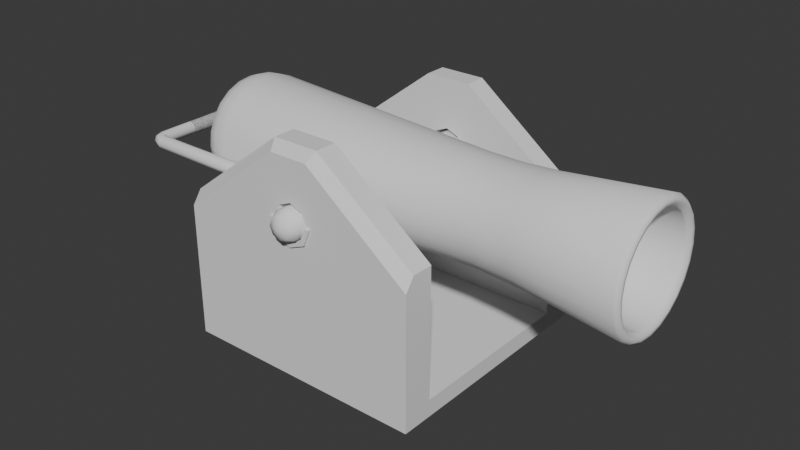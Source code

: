 # Source: Cannon.blend  (saved by Blender 4.4.32; exported with 4.5.12 LTS)
import bpy
from mathutils import Matrix  # noqa: F401  (used for matrix-valued properties, if any)

bpy.ops.wm.read_factory_settings(use_empty=True)
scene = bpy.context.scene
scene.name = 'Scene'

# ---- collections
col_collection = bpy.data.collections.new('Collection'); scene.collection.children.link(col_collection)

# ---- world
world_world = bpy.data.worlds.new('World'); scene.world = world_world
world_world.use_nodes = True; world_world.node_tree.nodes.clear()
_N = world_world.node_tree.nodes; _L = world_world.node_tree.links
n0 = _N.new('ShaderNodeOutputWorld'); n0.name = 'World Output'; n0.location = (300, 300)
n1 = _N.new('ShaderNodeBackground'); n1.name = 'Background'; n1.location = (10, 300)
n1.inputs[0].default_value = (0.05088, 0.05088, 0.05088, 1.0)
_L.new(n1.outputs[0], n0.inputs[0])
n0.is_active_output = True
world_world.color = (0.05088, 0.05088, 0.05088)
world_world.sun_shadow_jitter_overblur = 0.0

# ---- meshes
me_cube_001 = bpy.data.meshes.new('Cube.001')
me_cube_001.from_pydata([(-1.0, -0.9782, -1.0), (-1.0, 0.9782, -1.0), (1.0, -0.9782, -1.0), (1.0, 0.9782, -1.0), (-1.0, -0.7261, -1.0), (1.0, -0.7261, -1.0), (1.0, 0.7261, -1.0), (-1.0, 0.7261, -1.0), (-0.9629, -0.9782, -0.4967), (-0.9629, 0.9782, -0.4967), (0.9629, 0.9782, -0.4967), (0.9629, -0.9782, -0.4967), (-1.0, -0.7261, -0.8608), (1.0, -0.7261, -0.8608), (1.0, 0.7261, -0.8608), (-1.0, 0.7261, -0.8608), (0.1879, -0.7261, 0.8111), (1.0, -0.7261, 0.1879), (-1.0, -0.7261, 0.1879), (-0.1879, -0.7261, 0.8111), (-0.1879, 0.7261, 0.8111), (-1.0, 0.7261, 0.1879), (1.0, 0.7261, 0.1879), (0.1879, 0.7261, 0.8111), (-0.1568, -0.9782, 0.736), (-0.1879, -0.9031, 0.8111), (-0.9629, -0.9782, 0.0636), (-1.0, -0.9031, 0.1879), (-1.0, 0.9031, 0.1879), (-1.0, 0.9782, 0.08176), (-0.1441, 0.9782, 0.699), (-0.1879, 0.9031, 0.8111), (1.0, -0.9031, 0.1879), (0.9629, -0.9782, 0.0636), (0.1441, -0.9782, 0.699), (0.1879, -0.9031, 0.8111), (0.1441, 0.9782, 0.699), (0.1879, 0.9031, 0.8111), (0.9629, 0.9782, 0.0636), (1.0, 0.9031, 0.1879), (-0.1422, 0.9782, 0.2673), (0.0, 0.9782, 0.08491), (-0.129, 0.9782, 0.1383), (-0.129, 0.9782, 0.3963), (0.1824, 0.9782, 0.2673), (0.129, 0.9782, 0.1383), (0.129, 0.9782, 0.3963), (0.0163, 0.9782, 0.4028), (7.119e-09, 0.9782, 0.4497), (-0.1824, -0.9782, 0.2673), (-0.03049, -0.9782, 0.437), (-0.129, -0.9782, 0.3963), (-0.129, -0.9782, 0.1383), (0.1422, -0.9782, 0.2673), (0.129, -0.9782, 0.3963), (0.0, -0.9782, 0.08491), (0.129, -0.9782, 0.1383), (-7.119e-09, -0.9782, 0.4497), (-0.1422, 0.7261, 0.2673), (0.0, 0.7261, 0.125), (-0.1006, 0.7261, 0.1667), (-0.1006, 0.7261, 0.3679), (0.1422, 0.7261, 0.2673), (0.1006, 0.7261, 0.1667), (0.1006, 0.7261, 0.3679), (0.02506, 0.7261, 0.3992), (0.0, 0.7261, 0.4095), (-0.1422, -0.7261, 0.2673), (-0.02506, -0.7261, 0.3992), (-0.1006, -0.7261, 0.3679), (-0.1006, -0.7261, 0.1667), (0.1422, -0.7261, 0.2673), (0.1006, -0.7261, 0.3679), (0.0, -0.7261, 0.125), (0.1006, -0.7261, 0.1667), (0.0, -0.7261, 0.4095), (-0.9629, 0.9782, 0.0636), (-0.1568, 0.9782, 0.736), (0.1568, 0.9782, 0.736), (0.03049, 0.9782, 0.437), (0.0, 0.9782, 0.4095), (-0.1006, 0.9782, 0.3679), (-0.1824, 0.9782, 0.2673), (0.1006, 0.9782, 0.3679), (1.0, 0.9782, 0.08176), (1.0, 0.9782, -0.5337), (-1.0, 0.9782, -0.5337), (-0.1006, 0.9782, 0.1667), (0.0, 0.9782, 0.125), (0.1006, 0.9782, 0.1667), (0.1422, 0.9782, 0.2673), (-0.1422, -0.9782, 0.2673), (-0.1006, -0.9782, 0.3679), (-0.0163, -0.9782, 0.4028), (-0.1441, -0.9782, 0.699), (-1.0, -0.9782, 0.08176), (-1.0, -0.9782, -0.5337), (1.0, -0.9782, -0.5337), (1.0, -0.9782, 0.08176), (0.1824, -0.9782, 0.2673), (0.1006, -0.9782, 0.1667), (0.0, -0.9782, 0.125), (-0.1006, -0.9782, 0.1667), (0.1006, -0.9782, 0.3679), (0.1568, -0.9782, 0.736), (0.0, -0.9782, 0.4095), (-0.1452, 0.9987, 0.2689), (-0.1027, 0.9987, 0.1662), (-3.259e-11, 0.9987, 0.1237), (0.1027, 0.9987, 0.1662), (0.1452, 0.9987, 0.2689), (0.1452, -0.9987, 0.2689), (0.1027, -0.9987, 0.1662), (-3.259e-11, -0.9987, 0.1237), (-0.1027, -0.9987, 0.1662), (-0.1452, -0.9987, 0.2689), (-0.1862, 0.9987, 0.2689), (-0.1317, 0.9987, 0.1373), (-3.259e-11, 0.9987, 0.08274), (0.1317, 0.9987, 0.1373), (0.1862, 0.9987, 0.2689), (0.1862, -0.9987, 0.2689), (0.1317, -0.9987, 0.1373), (-3.259e-11, -0.9987, 0.08274), (-0.1317, -0.9987, 0.1373), (-0.1862, -0.9987, 0.2689)], [], [(37, 23, 22, 39), (76, 30, 36, 79, 48, 43, 82), (79, 36, 38, 10, 9, 76, 82, 42, 41, 45, 44, 46), (51, 50, 94, 26, 8, 11, 33, 99, 56, 55, 52, 49), (99, 33, 34, 94, 50, 57, 54), (4, 5, 2, 0), (16, 35, 32, 17), (4, 12, 15, 7), (6, 14, 13, 5), (95, 27, 18, 12, 96), (12, 13, 14, 15), (58, 21, 15, 14, 22, 23, 65, 64, 62, 63, 59, 60), (66, 65, 23, 20, 21, 58, 61), (17, 13, 12, 18, 19, 68, 69, 67, 70, 73, 74, 71), (19, 16, 17, 71, 72, 75, 68), (1, 3, 6, 7), (37, 31, 20, 23), (3, 85, 14, 6), (5, 4, 7, 6), (0, 96, 12, 4), (2, 97, 96, 0), (5, 13, 97, 2), (1, 86, 85, 3), (7, 15, 86, 1), (21, 28, 29, 86, 15), (17, 32, 98, 97, 13), (16, 19, 25, 35), (84, 39, 22, 14, 85), (20, 31, 28, 21), (77, 29, 28, 31), (104, 98, 32, 35), (95, 24, 25, 27), (84, 78, 37, 39), (35, 25, 24, 104), (78, 77, 31, 37), (25, 19, 18, 27), (80, 47, 83, 64, 65, 66), (103, 105, 75, 72), (90, 62, 64, 83), (71, 53, 103, 72), (89, 63, 62, 90), (74, 100, 53, 71), (63, 89, 88, 59), (73, 101, 100, 74), (59, 88, 87, 60), (70, 102, 101, 73), (87, 40, 58, 60), (67, 91, 102, 70), (40, 81, 61, 58), (69, 92, 91, 67), (81, 80, 66, 61), (105, 93, 92, 69, 68, 75), (30, 76, 29, 77), (36, 30, 77, 78), (48, 79, 47, 80), (43, 48, 80, 81), (82, 43, 81, 40), (79, 46, 83, 47), (38, 36, 78, 84), (10, 38, 84, 85), (9, 10, 85, 86), (76, 9, 86, 29), (49, 52, 124, 125), (91, 49, 125, 115), (52, 55, 123, 124), (89, 90, 110, 109), (46, 44, 90, 83), (51, 49, 91, 92), (50, 51, 92, 93), (26, 94, 24, 95), (8, 26, 95, 96), (11, 8, 96, 97), (33, 11, 97, 98), (55, 56, 122, 123), (90, 44, 120, 110), (88, 89, 109, 108), (82, 40, 106, 116), (99, 54, 103, 53), (34, 33, 98, 104), (94, 34, 104, 24), (57, 50, 93, 105), (54, 57, 105, 103), (117, 116, 106, 107), (118, 117, 107, 108), (119, 118, 108, 109), (120, 119, 109, 110), (122, 121, 111, 112), (123, 122, 112, 113), (124, 123, 113, 114), (125, 124, 114, 115), (99, 53, 111, 121), (53, 100, 112, 111), (42, 82, 116, 117), (41, 42, 117, 118), (100, 101, 113, 112), (40, 87, 107, 106), (45, 41, 118, 119), (101, 102, 114, 113), (87, 88, 108, 107), (102, 91, 115, 114), (44, 45, 119, 120), (56, 99, 121, 122)])
me_cube_001.polygons.foreach_set('use_smooth', [0, 0, 0, 0, 0, 0, 0, 0, 0, 0, 0, 0, 0, 0, 0, 0, 0, 0, 0, 0, 0, 0, 0, 0, 0, 0, 0, 0, 0, 0, 0, 0, 0, 0, 0, 0, 1, 1, 1, 1, 1, 1, 1, 1, 1, 1, 1, 1, 1, 1, 1, 1, 0, 0, 0, 0, 0, 0, 0, 0, 0, 0, 0, 0, 0, 1, 0, 0, 0, 0, 0, 0, 0, 0, 0, 1, 0, 0, 0, 0, 0, 0, 0, 0, 0, 0, 0, 0, 0, 0, 0, 1, 0, 0, 1, 1, 0, 1, 1, 1, 0, 0])
_uv = me_cube_001.uv_layers.new(name='UVMap')
_uv.uv.foreach_set('vector', [0.7265, 0.5186, 0.7265, 0.5625, 0.5235, 0.5625, 0.5235, 0.5186, 0.5083, 0.2546, 0.6099, 0.357, 0.6101, 0.393, 0.5708, 0.3788, 0.5726, 0.375, 0.5643, 0.3589, 0.545, 0.3522, 0.5708, 0.3788, 0.6101, 0.393, 0.5085, 0.4954, 0.438, 0.4954, 0.438, 0.2546, 0.5083, 0.2546, 0.545, 0.3522, 0.5266, 0.3589, 0.5191, 0.375, 0.5268, 0.3911, 0.5455, 0.3978, 0.5646, 0.3911, 0.5646, 0.8911, 0.5708, 0.8788, 0.6101, 0.893, 0.5085, 0.9954, 0.438, 0.9954, 0.438, 0.7546, 0.5078, 0.7546, 0.5451, 0.8522, 0.5266, 0.8589, 0.5191, 0.875, 0.5268, 0.8911, 0.5455, 0.8978, 0.5451, 0.8522, 0.5078, 0.7546, 0.6099, 0.857, 0.6101, 0.893, 0.5708, 0.8788, 0.5726, 0.875, 0.5643, 0.8589, 0.125, 0.6875, 0.375, 0.6875, 0.375, 0.75, 0.125, 0.75, 0.7265, 0.6875, 0.7265, 0.7314, 0.5235, 0.7314, 0.5235, 0.6875, 0.375, 0.0625, 0.4333, 0.0625, 0.4333, 0.1875, 0.375, 0.1875, 0.375, 0.5625, 0.4333, 0.5625, 0.4333, 0.6875, 0.375, 0.6875, 0.5102, 0.0, 0.5235, 0.01861, 0.5235, 0.0625, 0.4333, 0.0625, 0.4333, 0.0, 0.4333, 0.0625, 0.4333, 0.6875, 0.4333, 0.5625, 0.4333, 0.1875, 0.5441, 0.3483, 0.5235, 0.1875, 0.4333, 0.1875, 0.4333, 0.5625, 0.5235, 0.5625, 0.625, 0.4102, 0.5635, 0.3797, 0.5588, 0.3939, 0.5441, 0.4017, 0.5297, 0.3939, 0.5239, 0.375, 0.5297, 0.3561, 0.565, 0.375, 0.5635, 0.3797, 0.625, 0.4102, 0.625, 0.3398, 0.5235, 0.1875, 0.5441, 0.3483, 0.5588, 0.3561, 0.5235, 0.6875, 0.4333, 0.6875, 0.4333, 0.0625, 0.5235, 0.0625, 0.625, 0.3163, 0.5635, 0.3672, 0.5588, 0.3436, 0.5441, 0.3305, 0.5297, 0.3436, 0.5239, 0.375, 0.5297, 0.4064, 0.5441, 0.4195, 0.625, 0.3163, 0.625, 0.4337, 0.5235, 0.6875, 0.5441, 0.4195, 0.5588, 0.4064, 0.565, 0.375, 0.5635, 0.3672, 0.125, 0.5, 0.375, 0.5, 0.375, 0.5625, 0.125, 0.5625, 0.7265, 0.5186, 0.7735, 0.5186, 0.7735, 0.5625, 0.7265, 0.5625, 0.375, 0.5, 0.4333, 0.5, 0.4333, 0.5625, 0.375, 0.5625, 0.375, 0.6875, 0.125, 0.6875, 0.125, 0.5625, 0.375, 0.5625, 0.375, 0.0, 0.4333, 0.0, 0.4333, 0.0625, 0.375, 0.0625, 0.375, 0.75, 0.4333, 0.75, 0.4333, 1.0, 0.375, 1.0, 0.375, 0.6875, 0.4333, 0.6875, 0.4333, 0.75, 0.375, 0.75, 0.375, 0.25, 0.4333, 0.25, 0.4333, 0.5, 0.375, 0.5, 0.375, 0.1875, 0.4333, 0.1875, 0.4333, 0.25, 0.375, 0.25, 0.5235, 0.1875, 0.5235, 0.2314, 0.5102, 0.25, 0.4333, 0.25, 0.4333, 0.1875, 0.5235, 0.6875, 0.5235, 0.7314, 0.5102, 0.75, 0.4333, 0.75, 0.4333, 0.6875, 0.7265, 0.6875, 0.7735, 0.6875, 0.7735, 0.7314, 0.7265, 0.7314, 0.5102, 0.5, 0.5235, 0.5186, 0.5235, 0.5625, 0.4333, 0.5625, 0.4333, 0.5, 0.625, 0.1875, 0.625, 0.2314, 0.5235, 0.2314, 0.5235, 0.1875, 0.6156, 0.3554, 0.5102, 0.25, 0.5235, 0.25, 0.625, 0.3515, 0.6156, 0.8554, 0.5102, 0.75, 0.5235, 0.75, 0.625, 0.8515, 0.5102, 1.0, 0.6156, 0.8946, 0.625, 0.8985, 0.5235, 1.0, 0.5102, 0.5, 0.6156, 0.3946, 0.625, 0.3985, 0.5235, 0.5, 0.625, 0.8515, 0.625, 0.8985, 0.6156, 0.8946, 0.6156, 0.8554, 0.6156, 0.3946, 0.6156, 0.3554, 0.625, 0.3515, 0.625, 0.3985, 0.625, 0.01861, 0.625, 0.0625, 0.5235, 0.0625, 0.5235, 0.01861, 1.0, 0.581, 0.9797, 0.581, 0.875, 0.581, 0.875, 0.6246, 0.9689, 0.6246, 1.0, 0.6246, 0.875, 0.919, 1.0, 0.919, 1.0, 0.8754, 0.875, 0.8754, 0.75, 0.581, 0.75, 0.6246, 0.875, 0.6246, 0.875, 0.581, 0.75, 0.8754, 0.75, 0.919, 0.875, 0.919, 0.875, 0.8754, 0.625, 0.581, 0.625, 0.6246, 0.75, 0.6246, 0.75, 0.581, 0.625, 0.8754, 0.625, 0.919, 0.75, 0.919, 0.75, 0.8754, 0.625, 0.6246, 0.625, 0.581, 0.5, 0.581, 0.5, 0.6246, 0.5, 0.8754, 0.5, 0.919, 0.625, 0.919, 0.625, 0.8754, 0.5, 0.6246, 0.5, 0.581, 0.375, 0.581, 0.375, 0.6246, 0.375, 0.8754, 0.375, 0.919, 0.5, 0.919, 0.5, 0.8754, 0.375, 0.581, 0.25, 0.581, 0.25, 0.6246, 0.375, 0.6246, 0.25, 0.8754, 0.25, 0.919, 0.375, 0.919, 0.375, 0.8754, 0.25, 0.581, 0.125, 0.581, 0.125, 0.6246, 0.25, 0.6246, 0.125, 0.8754, 0.125, 0.919, 0.25, 0.919, 0.25, 0.8754, 0.125, 0.581, 0.0, 0.581, 0.0, 0.6246, 0.125, 0.6246, 0.0, 0.919, 0.02026, 0.919, 0.125, 0.919, 0.125, 0.8754, 0.03115, 0.8754, 0.0, 0.8754, 0.6099, 0.357, 0.5083, 0.2546, 0.5102, 0.25, 0.6156, 0.3554, 0.6101, 0.393, 0.6099, 0.357, 0.6156, 0.3554, 0.6156, 0.3946, 0.5726, 0.375, 0.5708, 0.3788, 0.5656, 0.377, 0.5666, 0.375, 0.5643, 0.3589, 0.5726, 0.375, 0.5666, 0.375, 0.5603, 0.3624, 0.545, 0.3522, 0.5643, 0.3589, 0.5603, 0.3624, 0.5454, 0.3572, 0.5708, 0.3788, 0.5646, 0.3911, 0.5603, 0.3876, 0.5656, 0.377, 0.5085, 0.4954, 0.6101, 0.393, 0.6156, 0.3946, 0.5102, 0.5, 0.438, 0.4954, 0.5085, 0.4954, 0.5102, 0.5, 0.4333, 0.5, 0.438, 0.2546, 0.438, 0.4954, 0.4333, 0.5, 0.4333, 0.25, 0.5083, 0.2546, 0.438, 0.2546, 0.4333, 0.25, 0.5102, 0.25, 0.5455, 0.8978, 0.5268, 0.8911, 0.5268, 0.8911, 0.5455, 0.8978, 0.5454, 0.8928, 0.5455, 0.8978, 0.5455, 0.8978, 0.5454, 0.8928, 0.5268, 0.8911, 0.5191, 0.875, 0.5191, 0.875, 0.5268, 0.8911, 0.625, 0.581, 0.75, 0.581, 0.75, 0.581, 0.625, 0.581, 0.5646, 0.3911, 0.5455, 0.3978, 0.5454, 0.3928, 0.5603, 0.3876, 0.5646, 0.8911, 0.5455, 0.8978, 0.5454, 0.8928, 0.5603, 0.8876, 0.5708, 0.8788, 0.5646, 0.8911, 0.5603, 0.8876, 0.5656, 0.877, 0.5085, 0.9954, 0.6101, 0.893, 0.6156, 0.8946, 0.5102, 1.0, 0.438, 0.9954, 0.5085, 0.9954, 0.5102, 1.0, 0.4333, 1.0, 0.438, 0.7546, 0.438, 0.9954, 0.4333, 1.0, 0.4333, 0.75, 0.5078, 0.7546, 0.438, 0.7546, 0.4333, 0.75, 0.5102, 0.75, 0.5191, 0.875, 0.5266, 0.8589, 0.5266, 0.8589, 0.5191, 0.875, 0.5454, 0.3928, 0.5455, 0.3978, 0.5455, 0.3978, 0.5454, 0.3928, 0.5, 0.581, 0.625, 0.581, 0.625, 0.581, 0.5, 0.581, 0.545, 0.3522, 0.5454, 0.3572, 0.5454, 0.3572, 0.545, 0.3522, 0.5451, 0.8522, 0.5643, 0.8589, 0.5603, 0.8624, 0.5454, 0.8572, 0.6099, 0.857, 0.5078, 0.7546, 0.5102, 0.75, 0.6156, 0.8554, 0.6101, 0.893, 0.6099, 0.857, 0.6156, 0.8554, 0.6156, 0.8946, 0.5726, 0.875, 0.5708, 0.8788, 0.5656, 0.877, 0.5666, 0.875, 0.5643, 0.8589, 0.5726, 0.875, 0.5666, 0.875, 0.5603, 0.8624, 0.5266, 0.3589, 0.545, 0.3522, 0.5454, 0.3572, 0.5309, 0.3624, 0.5191, 0.375, 0.5266, 0.3589, 0.5309, 0.3624, 0.525, 0.375, 0.5268, 0.3911, 0.5191, 0.375, 0.525, 0.375, 0.5309, 0.3876, 0.5455, 0.3978, 0.5268, 0.3911, 0.5309, 0.3876, 0.5454, 0.3928, 0.5266, 0.8589, 0.5451, 0.8522, 0.5454, 0.8572, 0.5309, 0.8624, 0.5191, 0.875, 0.5266, 0.8589, 0.5309, 0.8624, 0.525, 0.875, 0.5268, 0.8911, 0.5191, 0.875, 0.525, 0.875, 0.5309, 0.8876, 0.5455, 0.8978, 0.5268, 0.8911, 0.5309, 0.8876, 0.5454, 0.8928, 0.5451, 0.8522, 0.5454, 0.8572, 0.5454, 0.8572, 0.5451, 0.8522, 0.75, 0.919, 0.625, 0.919, 0.625, 0.919, 0.75, 0.919, 0.5266, 0.3589, 0.545, 0.3522, 0.545, 0.3522, 0.5266, 0.3589, 0.5191, 0.375, 0.5266, 0.3589, 0.5266, 0.3589, 0.5191, 0.375, 0.625, 0.919, 0.5, 0.919, 0.5, 0.919, 0.625, 0.919, 0.25, 0.581, 0.375, 0.581, 0.375, 0.581, 0.25, 0.581, 0.5268, 0.3911, 0.5191, 0.375, 0.5191, 0.375, 0.5268, 0.3911, 0.5, 0.919, 0.375, 0.919, 0.375, 0.919, 0.5, 0.919, 0.375, 0.581, 0.5, 0.581, 0.5, 0.581, 0.375, 0.581, 0.375, 0.919, 0.25, 0.919, 0.25, 0.919, 0.375, 0.919, 0.5455, 0.3978, 0.5268, 0.3911, 0.5268, 0.3911, 0.5455, 0.3978, 0.5266, 0.8589, 0.5451, 0.8522, 0.5451, 0.8522, 0.5266, 0.8589])
me_cube_001.update()
me_cylinder = bpy.data.meshes.new('Cylinder')
me_cylinder.from_pydata([(1.943e-10, 0.08038, -0.9078), (1.943e-10, 0.08038, 0.9078), (0.06285, 0.05434, -0.9078), (0.06285, 0.05434, 0.9078), (0.08888, -0.008508, -0.9078), (0.08888, -0.008508, 0.9078), (0.06285, -0.07136, -0.9078), (0.06285, -0.07136, 0.9078), (1.943e-10, -0.09739, -0.9078), (1.943e-10, -0.09739, 0.9078), (-0.06285, -0.07136, -0.9078), (-0.06285, -0.07136, 0.9078), (-0.08888, -0.008508, -0.9078), (-0.08888, -0.008508, 0.9078), (-0.06285, 0.05434, -0.9078), (-0.06285, 0.05434, 0.9078), (3.893e-11, 0.1164, -0.8582), (0.08834, 0.07983, -0.8582), (0.08834, 0.07983, 0.8582), (3.893e-11, 0.1164, 0.8582), (0.1249, -0.008508, -0.8582), (0.1249, -0.008508, 0.8582), (0.08834, -0.09685, -0.8582), (0.08834, -0.09685, 0.8582), (3.893e-11, -0.1334, -0.8582), (3.893e-11, -0.1334, 0.8582), (-0.08834, -0.09685, -0.8582), (-0.08834, -0.09685, 0.8582), (-0.1249, -0.008508, -0.8582), (-0.1249, -0.008508, 0.8582), (-0.08834, 0.07983, -0.8582), (-0.08834, 0.07983, 0.8582), (0.0, -0.008508, 0.9294), (4.952e-10, -0.008508, -0.9294), (-1.5, -0.001963, -0.2927), (0.3196, -0.001964, -0.0185), (-1.5, -0.09447, -0.2827), (0.3196, -0.007809, -0.01787), (-1.5, -0.1807, -0.2535), (0.3196, -0.01326, -0.01602), (-1.5, -0.2547, -0.207), (0.3196, -0.01793, -0.01308), (-1.5, -0.3115, -0.1464), (0.3196, -0.02152, -0.009248), (-1.5, -0.3472, -0.07576), (0.3196, -0.02378, -0.004787), (-1.5, -0.3594, 1.374e-08), (0.3196, -0.02455, 8.787e-10), (-1.5, -0.3472, 0.07576), (0.3196, -0.02378, 0.004787), (-1.5, -0.3115, 0.1464), (0.3196, -0.02152, 0.009248), (-1.5, -0.2547, 0.207), (0.3196, -0.01793, 0.01308), (-1.5, -0.1807, 0.2535), (0.3196, -0.01326, 0.01602), (-1.5, -0.09447, 0.2827), (0.3196, -0.007809, 0.01787), (-1.5, -0.001963, 0.2927), (0.3196, -0.001964, 0.0185), (-1.5, 0.09054, 0.2827), (0.3196, 0.003882, 0.01787), (-1.5, 0.1767, 0.2535), (0.3196, 0.009328, 0.01602), (-1.5, 0.2508, 0.207), (0.3196, 0.01401, 0.01308), (-1.5, 0.3076, 0.1464), (0.3196, 0.01759, 0.009248), (-1.5, 0.3433, 0.07576), (0.3196, 0.01985, 0.004787), (-1.5, 0.3554, -1.185e-08), (0.3196, 0.02062, -7.382e-10), (-1.5, 0.3433, -0.07576), (0.3196, 0.01985, -0.004787), (-1.5, 0.3076, -0.1464), (0.3196, 0.01759, -0.009248), (-1.5, 0.2508, -0.207), (0.3196, 0.01401, -0.01308), (-1.5, 0.1767, -0.2535), (0.3196, 0.009328, -0.01602), (-1.5, 0.09054, -0.2827), (0.3196, 0.003882, -0.01787), (2.215, -0.1337, -0.4026), (2.215, -0.001963, -0.4168), (2.215, -0.2564, -0.361), (2.215, -0.3619, -0.2947), (2.215, -0.4427, -0.2084), (2.215, -0.4936, -0.1079), (2.215, -0.5109, 1.829e-08), (2.215, -0.4936, 0.1079), (2.215, -0.4427, 0.2084), (2.215, -0.3619, 0.2947), (2.215, -0.2564, 0.361), (2.215, -0.1337, 0.4026), (2.215, -0.001963, 0.4168), (2.215, 0.1298, 0.4026), (2.215, 0.2525, 0.361), (2.215, 0.3579, 0.2947), (2.215, 0.4388, 0.2084), (2.215, 0.4897, 0.1079), (2.215, 0.507, -1.815e-08), (2.215, 0.4897, -0.1079), (2.215, 0.4388, -0.2084), (2.215, 0.3579, -0.2947), (2.215, 0.2525, -0.361), (2.215, 0.1298, -0.4026), (2.215, -0.111, -0.3333), (2.215, -0.001963, -0.3451), (2.215, -0.2126, -0.2988), (2.215, -0.2999, -0.244), (2.215, -0.3669, -0.1725), (2.215, -0.409, -0.08931), (2.215, -0.4233, 1.515e-08), (2.215, -0.409, 0.08931), (2.215, -0.3669, 0.1725), (2.215, -0.2999, 0.244), (2.215, -0.2126, 0.2988), (2.215, -0.111, 0.3333), (2.215, -0.001963, 0.3451), (2.215, 0.1071, 0.3333), (2.215, 0.2087, 0.2988), (2.215, 0.296, 0.244), (2.215, 0.3629, 0.1725), (2.215, 0.405, 0.08931), (2.215, 0.4194, -1.501e-08), (2.215, 0.405, -0.08931), (2.215, 0.3629, -0.1725), (2.215, 0.296, -0.244), (2.215, 0.2087, -0.2988), (2.215, 0.1071, -0.3333), (2.247, -0.001963, -0.3682), (2.247, -0.001963, -0.3937), (2.247, -0.1264, -0.3803), (2.247, -0.1183, -0.3557), (2.247, -0.2423, -0.3409), (2.247, -0.2268, -0.3189), (2.247, -0.3419, -0.2784), (2.247, -0.3199, -0.2604), (2.247, -0.4183, -0.1968), (2.247, -0.3913, -0.1841), (2.247, -0.4663, -0.1019), (2.247, -0.4363, -0.0953), (2.247, -0.4827, 1.728e-08), (2.247, -0.4516, 1.617e-08), (2.247, -0.4663, 0.1019), (2.247, -0.4363, 0.0953), (2.247, -0.4183, 0.1968), (2.247, -0.3913, 0.1841), (2.247, -0.3419, 0.2784), (2.247, -0.3199, 0.2604), (2.247, -0.2423, 0.3409), (2.247, -0.2268, 0.3189), (2.247, -0.1264, 0.3803), (2.247, -0.1183, 0.3557), (2.247, -0.001963, 0.3937), (2.247, -0.001963, 0.3682), (2.247, 0.1225, 0.3803), (2.247, 0.1144, 0.3557), (2.247, 0.2384, 0.3409), (2.247, 0.2228, 0.3189), (2.247, 0.3379, 0.2784), (2.247, 0.316, 0.2604), (2.247, 0.4143, 0.1968), (2.247, 0.3874, 0.1841), (2.247, 0.4624, 0.1019), (2.247, 0.4323, 0.0953), (2.247, 0.4787, -1.714e-08), (2.247, 0.4477, -1.603e-08), (2.247, 0.4624, -0.1019), (2.247, 0.4323, -0.0953), (2.247, 0.4143, -0.1968), (2.247, 0.3874, -0.1841), (2.247, 0.3379, -0.2784), (2.247, 0.316, -0.2604), (2.247, 0.2384, -0.3409), (2.247, 0.2228, -0.3189), (2.247, 0.1225, -0.3803), (2.247, 0.1144, -0.3557), (1.36, -0.001963, -0.3424), (0.7899, -0.001963, -0.3296), (1.075, -0.001963, -0.3285), (0.7899, -0.1061, -0.3183), (1.36, -0.1102, -0.3308), (1.075, -0.1058, -0.3173), (0.7899, -0.2032, -0.2854), (1.36, -0.211, -0.2966), (1.075, -0.2025, -0.2845), (0.7899, -0.2865, -0.233), (1.36, -0.2976, -0.2421), (1.075, -0.2856, -0.2323), (0.7899, -0.3505, -0.1648), (1.36, -0.3641, -0.1712), (1.075, -0.3493, -0.1642), (0.7899, -0.3907, -0.0853), (1.36, -0.4059, -0.08863), (1.075, -0.3894, -0.08501), (0.7899, -0.4044, 1.599e-08), (1.36, -0.4201, 1.633e-08), (1.075, -0.403, 1.593e-08), (0.7899, -0.3907, 0.0853), (1.36, -0.4059, 0.08863), (1.075, -0.3894, 0.08501), (0.7899, -0.3505, 0.1648), (1.36, -0.3641, 0.1712), (1.075, -0.3493, 0.1642), (0.7899, -0.2865, 0.233), (1.36, -0.2976, 0.2421), (1.075, -0.2856, 0.2323), (0.7899, -0.2032, 0.2854), (1.36, -0.211, 0.2966), (1.075, -0.2025, 0.2845), (0.7899, -0.1061, 0.3183), (1.36, -0.1102, 0.3308), (1.075, -0.1058, 0.3173), (0.7899, -0.001963, 0.3296), (1.36, -0.001963, 0.3424), (1.075, -0.001963, 0.3285), (0.7899, 0.1022, 0.3183), (1.36, 0.1063, 0.3308), (1.075, 0.1018, 0.3173), (0.7899, 0.1992, 0.2854), (1.36, 0.2071, 0.2966), (1.075, 0.1986, 0.2845), (0.7899, 0.2826, 0.233), (1.36, 0.2937, 0.2421), (1.075, 0.2816, 0.2323), (0.7899, 0.3465, 0.1648), (1.36, 0.3602, 0.1712), (1.075, 0.3454, 0.1642), (0.7899, 0.3867, 0.0853), (1.36, 0.4019, 0.08863), (1.075, 0.3855, 0.08501), (0.7899, 0.4004, -1.282e-08), (1.36, 0.4162, -1.361e-08), (1.075, 0.3991, -1.278e-08), (0.7899, 0.3867, -0.0853), (1.36, 0.4019, -0.08863), (1.075, 0.3855, -0.08501), (0.7899, 0.3465, -0.1648), (1.36, 0.3602, -0.1712), (1.075, 0.3454, -0.1642), (0.7899, 0.2826, -0.233), (1.36, 0.2937, -0.2421), (1.075, 0.2816, -0.2323), (0.7899, 0.1992, -0.2854), (1.36, 0.2071, -0.2966), (1.075, 0.1986, -0.2845), (0.7899, 0.1022, -0.3183), (1.36, 0.1063, -0.3308), (1.075, 0.1018, -0.3173), (-1.589, -0.001964, -0.07448), (-1.589, -0.0255, -0.07194), (-1.589, -0.04743, -0.0645), (-1.589, -0.06627, -0.05266), (-1.589, -0.08072, -0.03724), (-1.589, -0.08981, -0.01928), (-1.589, -0.09291, 4.119e-09), (-1.589, -0.08981, 0.01928), (-1.589, -0.08072, 0.03724), (-1.589, -0.06627, 0.05266), (-1.589, -0.04743, 0.0645), (-1.589, -0.0255, 0.07194), (-1.589, -0.001964, 0.07448), (-1.589, 0.02157, 0.07194), (-1.589, 0.04351, 0.0645), (-1.589, 0.06234, 0.05266), (-1.589, 0.0768, 0.03724), (-1.589, 0.08588, 0.01928), (-1.589, 0.08898, -2.392e-09), (-1.589, 0.08588, -0.01928), (-1.589, 0.0768, -0.03724), (-1.589, 0.06234, -0.05266), (-1.589, 0.04351, -0.0645), (-1.589, 0.02157, -0.07194), (-1.631, -0.001964, -0.08709), (-1.631, -0.02949, -0.08412), (-1.631, -0.05514, -0.07542), (-1.631, -0.07716, -0.06158), (-1.631, -0.09406, -0.04355), (-1.631, -0.1047, -0.02254), (-1.631, -0.1083, 4.717e-09), (-1.631, -0.1047, 0.02254), (-1.631, -0.09406, 0.04355), (-1.631, -0.07716, 0.06158), (-1.631, -0.05514, 0.07542), (-1.631, -0.02949, 0.08412), (-1.631, -0.001964, 0.08709), (-1.631, 0.02556, 0.08412), (-1.631, 0.05121, 0.07542), (-1.631, 0.07323, 0.06158), (-1.631, 0.09013, 0.04355), (-1.631, 0.1008, 0.02254), (-1.631, 0.1044, -2.896e-09), (-1.631, 0.1008, -0.02254), (-1.631, 0.09013, -0.04355), (-1.631, 0.07323, -0.06158), (-1.631, 0.05121, -0.07542), (-1.631, 0.02556, -0.08412), (-1.682, -0.001964, -0.08709), (-1.682, -0.02949, -0.08412), (-1.682, -0.05514, -0.07542), (-1.682, -0.07716, -0.06158), (-1.682, -0.09406, -0.04355), (-1.682, -0.1047, -0.02254), (-1.682, -0.1083, 4.717e-09), (-1.682, -0.1047, 0.02254), (-1.682, -0.09406, 0.04355), (-1.682, -0.07716, 0.06158), (-1.682, -0.05514, 0.07542), (-1.682, -0.02949, 0.08412), (-1.682, -0.001964, 0.08709), (-1.682, 0.02556, 0.08412), (-1.682, 0.05121, 0.07542), (-1.682, 0.07323, 0.06158), (-1.682, 0.09013, 0.04355), (-1.682, 0.1008, 0.02254), (-1.682, 0.1044, -2.896e-09), (-1.682, 0.1008, -0.02254), (-1.682, 0.09013, -0.04355), (-1.682, 0.07323, -0.06158), (-1.682, 0.05121, -0.07542), (-1.682, 0.02556, -0.08412), (-1.728, -0.001964, -0.05235), (-1.728, -0.01851, -0.05056), (-1.728, -0.03392, -0.04533), (-1.728, -0.04716, -0.03701), (-1.728, -0.05732, -0.02617), (-1.728, -0.0637, -0.01355), (-1.728, -0.06588, 3.07e-09), (-1.728, -0.0637, 0.01355), (-1.728, -0.05732, 0.02617), (-1.728, -0.04716, 0.03701), (-1.728, -0.03392, 0.04533), (-1.728, -0.01851, 0.05056), (-1.728, -0.001964, 0.05235), (-1.728, 0.01458, 0.05056), (-1.728, 0.02999, 0.04533), (-1.728, 0.04323, 0.03701), (-1.728, 0.05339, 0.02617), (-1.728, 0.05978, 0.01355), (-1.728, 0.06195, -1.506e-09), (-1.728, 0.05978, -0.01355), (-1.728, 0.05339, -0.02617), (-1.728, 0.04323, -0.03701), (-1.728, 0.02999, -0.04533), (-1.728, 0.01458, -0.05056), (-1.754, -0.001964, -0.01484), (-1.754, -0.006652, -0.01433), (-1.754, -0.01102, -0.01285), (-1.754, -0.01477, -0.01049), (-1.754, -0.01765, -0.007418), (-1.754, -0.01946, -0.00384), (-1.754, -0.02008, 1.013e-09), (-1.754, -0.01946, 0.00384), (-1.754, -0.01765, 0.007418), (-1.754, -0.01477, 0.01049), (-1.754, -0.01102, 0.01285), (-1.754, -0.006652, 0.01433), (-1.754, -0.001964, 0.01484), (-1.754, 0.002725, 0.01433), (-1.754, 0.007094, 0.01285), (-1.754, 0.01085, 0.01049), (-1.754, 0.01373, 0.007418), (-1.754, 0.01554, 0.00384), (-1.754, 0.01615, -2.838e-10), (-1.754, 0.01554, -0.00384), (-1.754, 0.01373, -0.007418), (-1.754, 0.01085, -0.01049), (-1.754, 0.007094, -0.01285), (-1.754, 0.002725, -0.01433), (-1.42, -0.001964, -0.3744), (-1.224, -0.001963, -0.412), (-1.33, -0.001964, -0.403), (-1.224, -0.1322, -0.3979), (-1.42, -0.1203, -0.3617), (-1.33, -0.1293, -0.3893), (-1.224, -0.2535, -0.3568), (-1.42, -0.2306, -0.3243), (-1.33, -0.248, -0.349), (-1.224, -0.3577, -0.2913), (-1.42, -0.3253, -0.2648), (-1.33, -0.3499, -0.285), (-1.224, -0.4376, -0.206), (-1.42, -0.3979, -0.1872), (-1.33, -0.4281, -0.2015), (-1.224, -0.4879, -0.1066), (-1.42, -0.4436, -0.09691), (-1.33, -0.4773, -0.1043), (-1.224, -0.505, 1.816e-08), (-1.42, -0.4592, 1.642e-08), (-1.33, -0.494, 1.773e-08), (-1.224, -0.4879, 0.1066), (-1.42, -0.4436, 0.09691), (-1.33, -0.4773, 0.1043), (-1.224, -0.4376, 0.206), (-1.42, -0.3979, 0.1872), (-1.33, -0.4281, 0.2015), (-1.224, -0.3577, 0.2913), (-1.42, -0.3253, 0.2648), (-1.33, -0.3499, 0.285), (-1.224, -0.2535, 0.3568), (-1.42, -0.2306, 0.3243), (-1.33, -0.248, 0.349), (-1.224, -0.1322, 0.3979), (-1.42, -0.1203, 0.3617), (-1.33, -0.1293, 0.3893), (-1.224, -0.001963, 0.412), (-1.42, -0.001963, 0.3744), (-1.33, -0.001963, 0.403), (-1.224, 0.1282, 0.3979), (-1.42, 0.1164, 0.3617), (-1.33, 0.1254, 0.3893), (-1.224, 0.2496, 0.3568), (-1.42, 0.2266, 0.3243), (-1.33, 0.2441, 0.349), (-1.224, 0.3537, 0.2913), (-1.42, 0.3213, 0.2648), (-1.33, 0.346, 0.285), (-1.224, 0.4337, 0.206), (-1.42, 0.394, 0.1872), (-1.33, 0.4242, 0.2015), (-1.224, 0.4839, 0.1066), (-1.42, 0.4397, 0.09691), (-1.33, 0.4733, 0.1043), (-1.224, 0.5011, -1.785e-08), (-1.42, 0.4552, -1.632e-08), (-1.33, 0.4901, -1.75e-08), (-1.224, 0.4839, -0.1066), (-1.42, 0.4397, -0.09691), (-1.33, 0.4733, -0.1043), (-1.224, 0.4337, -0.206), (-1.42, 0.394, -0.1872), (-1.33, 0.4242, -0.2015), (-1.224, 0.3537, -0.2913), (-1.42, 0.3213, -0.2648), (-1.33, 0.346, -0.285), (-1.224, 0.2496, -0.3568), (-1.42, 0.2266, -0.3243), (-1.33, 0.2441, -0.349), (-1.224, 0.1282, -0.3979), (-1.42, 0.1164, -0.3617), (-1.33, 0.1254, -0.3893)], [], [(16, 19, 18, 17), (17, 18, 21, 20), (20, 21, 23, 22), (22, 23, 25, 24), (24, 25, 27, 26), (26, 27, 29, 28), (0, 2, 33), (28, 29, 31, 30), (30, 31, 19, 16), (2, 0, 16, 17), (1, 3, 18, 19), (4, 2, 17, 20), (3, 5, 21, 18), (6, 4, 20, 22), (5, 7, 23, 21), (8, 6, 22, 24), (7, 9, 25, 23), (10, 8, 24, 26), (9, 11, 27, 25), (12, 10, 26, 28), (11, 13, 29, 27), (14, 12, 28, 30), (13, 15, 31, 29), (0, 14, 30, 16), (15, 1, 19, 31), (3, 1, 32), (1, 15, 32), (15, 13, 32), (13, 11, 32), (11, 9, 32), (9, 7, 32), (7, 5, 32), (5, 3, 32), (2, 4, 33), (4, 6, 33), (6, 8, 33), (8, 10, 33), (10, 12, 33), (12, 14, 33), (14, 0, 33), (371, 179, 181, 373), (42, 40, 380, 383), (44, 42, 383, 386), (46, 44, 386, 389), (48, 46, 389, 392), (50, 48, 392, 395), (52, 50, 395, 398), (54, 52, 398, 401), (56, 54, 401, 404), (58, 56, 404, 407), (60, 58, 407, 410), (62, 60, 410, 413), (64, 62, 413, 416), (66, 64, 416, 419), (68, 66, 419, 422), (70, 68, 422, 425), (72, 70, 425, 428), (74, 72, 428, 431), (76, 74, 431, 434), (78, 76, 434, 437), (80, 78, 437, 440), (37, 35, 81, 79, 77, 75, 73, 71, 69, 67, 65, 63, 61, 59, 57, 55, 53, 51, 49, 47, 45, 43, 41, 39), (34, 80, 440, 370), (38, 40, 253, 252), (132, 134, 84, 82), (106, 108, 135, 133), (108, 109, 137, 135), (109, 110, 139, 137), (110, 111, 141, 139), (111, 112, 143, 141), (112, 113, 145, 143), (113, 114, 147, 145), (114, 115, 149, 147), (115, 116, 151, 149), (116, 117, 153, 151), (117, 118, 155, 153), (118, 119, 157, 155), (119, 120, 159, 157), (120, 121, 161, 159), (121, 122, 163, 161), (122, 123, 165, 163), (123, 124, 167, 165), (124, 125, 169, 167), (125, 126, 171, 169), (126, 127, 173, 171), (127, 128, 175, 173), (128, 129, 177, 175), (129, 107, 130, 177), (35, 37, 106, 107), (37, 39, 108, 106), (39, 41, 109, 108), (41, 43, 110, 109), (43, 45, 111, 110), (45, 47, 112, 111), (47, 49, 113, 112), (49, 51, 114, 113), (51, 53, 115, 114), (53, 55, 116, 115), (55, 57, 117, 116), (57, 59, 118, 117), (59, 61, 119, 118), (61, 63, 120, 119), (63, 65, 121, 120), (65, 67, 122, 121), (67, 69, 123, 122), (69, 71, 124, 123), (71, 73, 125, 124), (73, 75, 126, 125), (75, 77, 127, 126), (77, 79, 128, 127), (79, 81, 129, 128), (81, 35, 107, 129), (131, 132, 82, 83), (174, 176, 105, 104), (172, 174, 104, 103), (170, 172, 103, 102), (168, 170, 102, 101), (166, 168, 101, 100), (164, 166, 100, 99), (162, 164, 99, 98), (160, 162, 98, 97), (158, 160, 97, 96), (156, 158, 96, 95), (154, 156, 95, 94), (152, 154, 94, 93), (150, 152, 93, 92), (148, 150, 92, 91), (146, 148, 91, 90), (144, 146, 90, 89), (142, 144, 89, 88), (140, 142, 88, 87), (138, 140, 87, 86), (136, 138, 86, 85), (134, 136, 85, 84), (176, 131, 83, 105), (131, 176, 177, 130), (176, 174, 175, 177), (174, 172, 173, 175), (172, 170, 171, 173), (170, 168, 169, 171), (168, 166, 167, 169), (166, 164, 165, 167), (164, 162, 163, 165), (162, 160, 161, 163), (160, 158, 159, 161), (158, 156, 157, 159), (156, 154, 155, 157), (154, 152, 153, 155), (152, 150, 151, 153), (150, 148, 149, 151), (148, 146, 147, 149), (146, 144, 145, 147), (144, 142, 143, 145), (142, 140, 141, 143), (140, 138, 139, 141), (138, 136, 137, 139), (136, 134, 135, 137), (134, 132, 133, 135), (132, 131, 130, 133), (107, 106, 133, 130), (40, 38, 377, 380), (245, 104, 105, 248), (242, 103, 104, 245), (239, 102, 103, 242), (236, 101, 102, 239), (233, 100, 101, 236), (230, 99, 100, 233), (227, 98, 99, 230), (224, 97, 98, 227), (221, 96, 97, 224), (218, 95, 96, 221), (215, 94, 95, 218), (212, 93, 94, 215), (209, 92, 93, 212), (206, 91, 92, 209), (203, 90, 91, 206), (200, 89, 90, 203), (197, 88, 89, 200), (194, 87, 88, 197), (191, 86, 87, 194), (188, 85, 86, 191), (185, 84, 85, 188), (182, 82, 84, 185), (178, 83, 82, 182), (248, 178, 180, 249), (249, 180, 179, 247), (245, 248, 249, 246), (246, 249, 247, 244), (242, 245, 246, 243), (243, 246, 244, 241), (239, 242, 243, 240), (240, 243, 241, 238), (236, 239, 240, 237), (237, 240, 238, 235), (233, 236, 237, 234), (234, 237, 235, 232), (230, 233, 234, 231), (231, 234, 232, 229), (227, 230, 231, 228), (228, 231, 229, 226), (224, 227, 228, 225), (225, 228, 226, 223), (221, 224, 225, 222), (222, 225, 223, 220), (218, 221, 222, 219), (219, 222, 220, 217), (215, 218, 219, 216), (216, 219, 217, 214), (212, 215, 216, 213), (213, 216, 214, 211), (209, 212, 213, 210), (210, 213, 211, 208), (206, 209, 210, 207), (207, 210, 208, 205), (203, 206, 207, 204), (204, 207, 205, 202), (200, 203, 204, 201), (201, 204, 202, 199), (197, 200, 201, 198), (198, 201, 199, 196), (194, 197, 198, 195), (195, 198, 196, 193), (191, 194, 195, 192), (192, 195, 193, 190), (188, 191, 192, 189), (189, 192, 190, 187), (185, 188, 189, 186), (186, 189, 187, 184), (182, 185, 186, 183), (183, 186, 184, 181), (178, 182, 183, 180), (180, 183, 181, 179), (248, 105, 83, 178), (439, 247, 179, 371), (373, 181, 184, 376), (376, 184, 187, 379), (379, 187, 190, 382), (382, 190, 193, 385), (385, 193, 196, 388), (388, 196, 199, 391), (391, 199, 202, 394), (394, 202, 205, 397), (397, 205, 208, 400), (400, 208, 211, 403), (403, 211, 214, 406), (406, 214, 217, 409), (409, 217, 220, 412), (412, 220, 223, 415), (415, 223, 226, 418), (418, 226, 229, 421), (421, 229, 232, 424), (424, 232, 235, 427), (427, 235, 238, 430), (430, 238, 241, 433), (433, 241, 244, 436), (436, 244, 247, 439), (38, 36, 374, 377), (263, 264, 288, 287), (68, 70, 268, 267), (54, 56, 261, 260), (40, 42, 254, 253), (70, 72, 269, 268), (56, 58, 262, 261), (42, 44, 255, 254), (72, 74, 270, 269), (58, 60, 263, 262), (44, 46, 256, 255), (74, 76, 271, 270), (60, 62, 264, 263), (46, 48, 257, 256), (76, 78, 272, 271), (62, 64, 265, 264), (48, 50, 258, 257), (78, 80, 273, 272), (34, 36, 251, 250), (64, 66, 266, 265), (50, 52, 259, 258), (80, 34, 250, 273), (36, 38, 252, 251), (66, 68, 267, 266), (52, 54, 260, 259), (276, 277, 301, 300), (256, 257, 281, 280), (271, 272, 296, 295), (264, 265, 289, 288), (257, 258, 282, 281), (272, 273, 297, 296), (250, 251, 275, 274), (265, 266, 290, 289), (258, 259, 283, 282), (273, 250, 274, 297), (251, 252, 276, 275), (266, 267, 291, 290), (259, 260, 284, 283), (252, 253, 277, 276), (267, 268, 292, 291), (260, 261, 285, 284), (253, 254, 278, 277), (268, 269, 293, 292), (261, 262, 286, 285), (254, 255, 279, 278), (269, 270, 294, 293), (262, 263, 287, 286), (255, 256, 280, 279), (270, 271, 295, 294), (304, 305, 329, 328), (291, 292, 316, 315), (284, 285, 309, 308), (277, 278, 302, 301), (292, 293, 317, 316), (285, 286, 310, 309), (278, 279, 303, 302), (293, 294, 318, 317), (286, 287, 311, 310), (279, 280, 304, 303), (294, 295, 319, 318), (287, 288, 312, 311), (280, 281, 305, 304), (295, 296, 320, 319), (288, 289, 313, 312), (281, 282, 306, 305), (296, 297, 321, 320), (274, 275, 299, 298), (289, 290, 314, 313), (282, 283, 307, 306), (297, 274, 298, 321), (275, 276, 300, 299), (290, 291, 315, 314), (283, 284, 308, 307), (339, 340, 364, 363), (319, 320, 344, 343), (312, 313, 337, 336), (305, 306, 330, 329), (320, 321, 345, 344), (298, 299, 323, 322), (313, 314, 338, 337), (306, 307, 331, 330), (321, 298, 322, 345), (299, 300, 324, 323), (314, 315, 339, 338), (307, 308, 332, 331), (300, 301, 325, 324), (315, 316, 340, 339), (308, 309, 333, 332), (301, 302, 326, 325), (316, 317, 341, 340), (309, 310, 334, 333), (302, 303, 327, 326), (317, 318, 342, 341), (310, 311, 335, 334), (303, 304, 328, 327), (318, 319, 343, 342), (311, 312, 336, 335), (346, 347, 348, 349, 350, 351, 352, 353, 354, 355, 356, 357, 358, 359, 360, 361, 362, 363, 364, 365, 366, 367, 368, 369), (332, 333, 357, 356), (325, 326, 350, 349), (340, 341, 365, 364), (333, 334, 358, 357), (326, 327, 351, 350), (341, 342, 366, 365), (334, 335, 359, 358), (327, 328, 352, 351), (342, 343, 367, 366), (335, 336, 360, 359), (328, 329, 353, 352), (343, 344, 368, 367), (336, 337, 361, 360), (329, 330, 354, 353), (344, 345, 369, 368), (322, 323, 347, 346), (337, 338, 362, 361), (330, 331, 355, 354), (345, 322, 346, 369), (323, 324, 348, 347), (338, 339, 363, 362), (331, 332, 356, 355), (324, 325, 349, 348), (371, 373, 375, 372), (372, 375, 374, 370), (373, 376, 378, 375), (375, 378, 377, 374), (376, 379, 381, 378), (378, 381, 380, 377), (379, 382, 384, 381), (381, 384, 383, 380), (382, 385, 387, 384), (384, 387, 386, 383), (385, 388, 390, 387), (387, 390, 389, 386), (388, 391, 393, 390), (390, 393, 392, 389), (391, 394, 396, 393), (393, 396, 395, 392), (394, 397, 399, 396), (396, 399, 398, 395), (397, 400, 402, 399), (399, 402, 401, 398), (400, 403, 405, 402), (402, 405, 404, 401), (403, 406, 408, 405), (405, 408, 407, 404), (406, 409, 411, 408), (408, 411, 410, 407), (409, 412, 414, 411), (411, 414, 413, 410), (412, 415, 417, 414), (414, 417, 416, 413), (415, 418, 420, 417), (417, 420, 419, 416), (418, 421, 423, 420), (420, 423, 422, 419), (421, 424, 426, 423), (423, 426, 425, 422), (424, 427, 429, 426), (426, 429, 428, 425), (427, 430, 432, 429), (429, 432, 431, 428), (430, 433, 435, 432), (432, 435, 434, 431), (433, 436, 438, 435), (435, 438, 437, 434), (436, 439, 441, 438), (438, 441, 440, 437), (439, 371, 372, 441), (441, 372, 370, 440), (36, 34, 370, 374)])
me_cylinder.polygons.foreach_set('use_smooth', [True] * 426)
_k = set([(106, 107), (106, 108), (107, 129), (108, 109), (109, 110), (110, 111), (111, 112), (112, 113), (113, 114), (114, 115), (115, 116), (116, 117), (117, 118), (118, 119), (119, 120), (120, 121), (121, 122), (122, 123), (123, 124), (124, 125), (125, 126), (126, 127), (127, 128), (128, 129), (250, 251), (250, 273), (251, 252), (252, 253), (253, 254), (254, 255), (255, 256), (256, 257), (257, 258), (258, 259), (259, 260), (260, 261), (261, 262), (262, 263), (263, 264), (264, 265), (265, 266), (266, 267), (267, 268), (268, 269), (269, 270), (270, 271), (271, 272), (272, 273)])
me_cylinder.attributes.new('sharp_edge', 'BOOLEAN', 'EDGE').data.foreach_set('value', [ (min(e.vertices), max(e.vertices)) in _k for e in me_cylinder.edges])
_uv = me_cylinder.uv_layers.new(name='UVMap')
_uv.uv.foreach_set('vector', [1.0, 0.5, 1.0, 1.0, 0.875, 1.0, 0.875, 0.5, 0.875, 0.5, 0.875, 1.0, 0.75, 1.0, 0.75, 0.5, 0.75, 0.5, 0.75, 1.0, 0.625, 1.0, 0.625, 0.5, 0.625, 0.5, 0.625, 1.0, 0.5, 1.0, 0.5, 0.5, 0.5, 0.5, 0.5, 1.0, 0.375, 1.0, 0.375, 0.5, 0.375, 0.5, 0.375, 1.0, 0.25, 1.0, 0.25, 0.5, 0.75, 0.3975, 0.8543, 0.3543, 0.75, 0.25, 0.25, 0.5, 0.25, 1.0, 0.125, 1.0, 0.125, 0.5, 0.125, 0.5, 0.125, 1.0, 0.0, 1.0, 0.0, 0.5, 0.8543, 0.3543, 0.75, 0.3975, 0.75, 0.49, 0.9197, 0.4197, 0.25, 0.3975, 0.3543, 0.3543, 0.4197, 0.4197, 0.25, 0.49, 0.8975, 0.25, 0.8543, 0.3543, 0.9197, 0.4197, 0.99, 0.25, 0.3543, 0.3543, 0.3975, 0.25, 0.49, 0.25, 0.4197, 0.4197, 0.8543, 0.1457, 0.8975, 0.25, 0.99, 0.25, 0.9197, 0.08029, 0.3975, 0.25, 0.3543, 0.1457, 0.4197, 0.08029, 0.49, 0.25, 0.75, 0.1025, 0.8543, 0.1457, 0.9197, 0.08029, 0.75, 0.01, 0.3543, 0.1457, 0.25, 0.1025, 0.25, 0.01, 0.4197, 0.08029, 0.6457, 0.1457, 0.75, 0.1025, 0.75, 0.01, 0.5803, 0.08029, 0.25, 0.1025, 0.1457, 0.1457, 0.08029, 0.08029, 0.25, 0.01, 0.6025, 0.25, 0.6457, 0.1457, 0.5803, 0.08029, 0.51, 0.25, 0.1457, 0.1457, 0.1025, 0.25, 0.01, 0.25, 0.08029, 0.08029, 0.6457, 0.3543, 0.6025, 0.25, 0.51, 0.25, 0.5803, 0.4197, 0.1025, 0.25, 0.1457, 0.3543, 0.08029, 0.4197, 0.01, 0.25, 0.75, 0.3975, 0.6457, 0.3543, 0.5803, 0.4197, 0.75, 0.49, 0.1457, 0.3543, 0.25, 0.3975, 0.25, 0.49, 0.08029, 0.4197, 0.3543, 0.3543, 0.25, 0.3975, 0.25, 0.25, 0.25, 0.3975, 0.1457, 0.3543, 0.25, 0.25, 0.1457, 0.3543, 0.1025, 0.25, 0.25, 0.25, 0.1025, 0.25, 0.1457, 0.1457, 0.25, 0.25, 0.1457, 0.1457, 0.25, 0.1025, 0.25, 0.25, 0.25, 0.1025, 0.3543, 0.1457, 0.25, 0.25, 0.3543, 0.1457, 0.3975, 0.25, 0.25, 0.25, 0.3975, 0.25, 0.3543, 0.3543, 0.25, 0.25, 0.8543, 0.3543, 0.8975, 0.25, 0.75, 0.25, 0.8975, 0.25, 0.8543, 0.1457, 0.75, 0.25, 0.8543, 0.1457, 0.75, 0.1025, 0.75, 0.25, 0.75, 0.1025, 0.6457, 0.1457, 0.75, 0.25, 0.6457, 0.1457, 0.6025, 0.25, 0.75, 0.25, 0.6025, 0.25, 0.6457, 0.3543, 0.75, 0.25, 0.6457, 0.3543, 0.75, 0.3975, 0.75, 0.25, 1.0, 0.5166, 1.0, 0.7997, 0.9583, 0.7997, 0.9583, 0.5166, 0.9091, 0.3418, 0.8799, 0.3799, 0.9001, 0.4001, 0.9338, 0.3561, 0.9274, 0.2975, 0.9091, 0.3418, 0.9338, 0.3561, 0.955, 0.3049, 0.9337, 0.25, 0.9274, 0.2975, 0.955, 0.3049, 0.9622, 0.25, 0.9274, 0.2025, 0.9337, 0.25, 0.9622, 0.25, 0.955, 0.1951, 0.9091, 0.1582, 0.9274, 0.2025, 0.955, 0.1951, 0.9338, 0.1439, 0.8799, 0.1201, 0.9091, 0.1582, 0.9338, 0.1439, 0.9001, 0.09993, 0.8418, 0.09093, 0.8799, 0.1201, 0.9001, 0.09993, 0.8561, 0.0662, 0.7975, 0.07258, 0.8418, 0.09093, 0.8561, 0.0662, 0.8049, 0.04499, 0.75, 0.06632, 0.7975, 0.07258, 0.8049, 0.04499, 0.75, 0.03776, 0.7025, 0.07258, 0.75, 0.06632, 0.75, 0.03776, 0.6951, 0.04499, 0.6582, 0.09093, 0.7025, 0.07258, 0.6951, 0.04499, 0.6439, 0.0662, 0.6201, 0.1201, 0.6582, 0.09093, 0.6439, 0.0662, 0.5999, 0.09993, 0.5909, 0.1582, 0.6201, 0.1201, 0.5999, 0.09993, 0.5662, 0.1439, 0.5726, 0.2025, 0.5909, 0.1582, 0.5662, 0.1439, 0.545, 0.1951, 0.5663, 0.25, 0.5726, 0.2025, 0.545, 0.1951, 0.5378, 0.25, 0.5726, 0.2975, 0.5663, 0.25, 0.5378, 0.25, 0.545, 0.3049, 0.5909, 0.3418, 0.5726, 0.2975, 0.545, 0.3049, 0.5662, 0.3561, 0.6201, 0.3799, 0.5909, 0.3418, 0.5662, 0.3561, 0.5999, 0.4001, 0.6582, 0.4091, 0.6201, 0.3799, 0.5999, 0.4001, 0.6439, 0.4338, 0.7025, 0.4274, 0.6582, 0.4091, 0.6439, 0.4338, 0.6951, 0.455, 0.2528, 0.2603, 0.25, 0.2606, 0.2472, 0.2603, 0.2447, 0.2592, 0.2425, 0.2575, 0.2408, 0.2553, 0.2397, 0.2528, 0.2394, 0.25, 0.2397, 0.2472, 0.2408, 0.2447, 0.2425, 0.2425, 0.2447, 0.2408, 0.2472, 0.2397, 0.25, 0.2394, 0.2528, 0.2397, 0.2553, 0.2408, 0.2575, 0.2425, 0.2592, 0.2447, 0.2603, 0.2472, 0.2606, 0.25, 0.2603, 0.2528, 0.2592, 0.2553, 0.2575, 0.2575, 0.2553, 0.2592, 0.75, 0.4337, 0.7025, 0.4274, 0.6951, 0.455, 0.75, 0.4622, 0.8418, 0.4091, 0.8799, 0.3799, 0.8799, 0.3799, 0.8418, 0.4091, 0.3087, 0.4689, 0.3633, 0.4463, 0.37, 0.4578, 0.3121, 0.4818, 0.3014, 0.4419, 0.3493, 0.4221, 0.356, 0.4336, 0.3049, 0.4548, 0.3493, 0.4221, 0.3905, 0.3905, 0.3999, 0.3999, 0.356, 0.4336, 0.3905, 0.3905, 0.4221, 0.3493, 0.4336, 0.356, 0.3999, 0.3999, 0.4221, 0.3493, 0.4419, 0.3014, 0.4548, 0.3049, 0.4336, 0.356, 0.4419, 0.3014, 0.4487, 0.25, 0.462, 0.25, 0.4548, 0.3049, 0.4487, 0.25, 0.4419, 0.1986, 0.4548, 0.1951, 0.462, 0.25, 0.4419, 0.1986, 0.4221, 0.1507, 0.4336, 0.144, 0.4548, 0.1951, 0.4221, 0.1507, 0.3905, 0.1095, 0.3999, 0.1001, 0.4336, 0.144, 0.3905, 0.1095, 0.3493, 0.07793, 0.356, 0.06639, 0.3999, 0.1001, 0.3493, 0.07793, 0.3014, 0.05808, 0.3049, 0.04521, 0.356, 0.06639, 0.3014, 0.05808, 0.25, 0.05131, 0.25, 0.03798, 0.3049, 0.04521, 0.25, 0.05131, 0.1986, 0.05808, 0.1951, 0.04521, 0.25, 0.03798, 0.1986, 0.05808, 0.1507, 0.07793, 0.144, 0.06639, 0.1951, 0.04521, 0.1507, 0.07793, 0.1095, 0.1095, 0.1001, 0.1001, 0.144, 0.06639, 0.1095, 0.1095, 0.07793, 0.1507, 0.06639, 0.144, 0.1001, 0.1001, 0.07793, 0.1507, 0.05808, 0.1986, 0.04521, 0.1951, 0.06639, 0.144, 0.05808, 0.1986, 0.05131, 0.25, 0.03798, 0.25, 0.04521, 0.1951, 0.05131, 0.25, 0.05808, 0.3014, 0.04521, 0.3049, 0.03798, 0.25, 0.05808, 0.3014, 0.07793, 0.3493, 0.06639, 0.356, 0.04521, 0.3049, 0.07793, 0.3493, 0.1095, 0.3905, 0.1001, 0.3999, 0.06639, 0.356, 0.1095, 0.3905, 0.1507, 0.4221, 0.144, 0.4336, 0.1001, 0.3999, 0.1507, 0.4221, 0.1986, 0.4419, 0.1951, 0.4548, 0.144, 0.4336, 0.1986, 0.4419, 0.25, 0.4487, 0.25, 0.462, 0.1951, 0.4548, 0.25, 0.2606, 0.2528, 0.2603, 0.3014, 0.4419, 0.25, 0.4487, 0.2528, 0.2603, 0.2553, 0.2592, 0.3493, 0.4221, 0.3014, 0.4419, 0.2553, 0.2592, 0.2575, 0.2575, 0.3905, 0.3905, 0.3493, 0.4221, 0.2575, 0.2575, 0.2592, 0.2553, 0.4221, 0.3493, 0.3905, 0.3905, 0.2592, 0.2553, 0.2603, 0.2528, 0.4419, 0.3014, 0.4221, 0.3493, 0.2603, 0.2528, 0.2606, 0.25, 0.4487, 0.25, 0.4419, 0.3014, 0.2606, 0.25, 0.2603, 0.2472, 0.4419, 0.1986, 0.4487, 0.25, 0.2603, 0.2472, 0.2592, 0.2447, 0.4221, 0.1507, 0.4419, 0.1986, 0.2592, 0.2447, 0.2575, 0.2425, 0.3905, 0.1095, 0.4221, 0.1507, 0.2575, 0.2425, 0.2553, 0.2408, 0.3493, 0.07793, 0.3905, 0.1095, 0.2553, 0.2408, 0.2528, 0.2397, 0.3014, 0.05808, 0.3493, 0.07793, 0.2528, 0.2397, 0.25, 0.2394, 0.25, 0.05131, 0.3014, 0.05808, 0.25, 0.2394, 0.2472, 0.2397, 0.1986, 0.05808, 0.25, 0.05131, 0.2472, 0.2397, 0.2447, 0.2408, 0.1507, 0.07793, 0.1986, 0.05808, 0.2447, 0.2408, 0.2425, 0.2425, 0.1095, 0.1095, 0.1507, 0.07793, 0.2425, 0.2425, 0.2408, 0.2447, 0.07793, 0.1507, 0.1095, 0.1095, 0.2408, 0.2447, 0.2397, 0.2472, 0.05808, 0.1986, 0.07793, 0.1507, 0.2397, 0.2472, 0.2394, 0.25, 0.05131, 0.25, 0.05808, 0.1986, 0.2394, 0.25, 0.2397, 0.2528, 0.05808, 0.3014, 0.05131, 0.25, 0.2397, 0.2528, 0.2408, 0.2553, 0.07793, 0.3493, 0.05808, 0.3014, 0.2408, 0.2553, 0.2425, 0.2575, 0.1095, 0.3905, 0.07793, 0.3493, 0.2425, 0.2575, 0.2447, 0.2592, 0.1507, 0.4221, 0.1095, 0.3905, 0.2447, 0.2592, 0.2472, 0.2603, 0.1986, 0.4419, 0.1507, 0.4221, 0.2472, 0.2603, 0.25, 0.2606, 0.25, 0.4487, 0.1986, 0.4419, 0.25, 0.4767, 0.3087, 0.4689, 0.3121, 0.4818, 0.25, 0.49, 0.1367, 0.4463, 0.1913, 0.4689, 0.1879, 0.4818, 0.13, 0.4578, 0.08972, 0.4103, 0.1367, 0.4463, 0.13, 0.4578, 0.08029, 0.4197, 0.0537, 0.3633, 0.08972, 0.4103, 0.08029, 0.4197, 0.04215, 0.37, 0.03105, 0.3087, 0.0537, 0.3633, 0.04215, 0.37, 0.01818, 0.3121, 0.02333, 0.25, 0.03105, 0.3087, 0.01818, 0.3121, 0.01, 0.25, 0.03105, 0.1913, 0.02333, 0.25, 0.01, 0.25, 0.01818, 0.1879, 0.0537, 0.1367, 0.03105, 0.1913, 0.01818, 0.1879, 0.04215, 0.13, 0.08972, 0.08972, 0.0537, 0.1367, 0.04215, 0.13, 0.08029, 0.08029, 0.1367, 0.0537, 0.08972, 0.08972, 0.08029, 0.08029, 0.13, 0.04215, 0.1913, 0.03105, 0.1367, 0.0537, 0.13, 0.04215, 0.1879, 0.01818, 0.25, 0.02333, 0.1913, 0.03105, 0.1879, 0.01818, 0.25, 0.01, 0.3087, 0.03105, 0.25, 0.02333, 0.25, 0.01, 0.3121, 0.01818, 0.3633, 0.0537, 0.3087, 0.03105, 0.3121, 0.01818, 0.37, 0.04215, 0.4103, 0.08972, 0.3633, 0.0537, 0.37, 0.04215, 0.4197, 0.08029, 0.4463, 0.1367, 0.4103, 0.08972, 0.4197, 0.08029, 0.4578, 0.13, 0.4689, 0.1913, 0.4463, 0.1367, 0.4578, 0.13, 0.4818, 0.1879, 0.4767, 0.25, 0.4689, 0.1913, 0.4818, 0.1879, 0.49, 0.25, 0.4689, 0.3087, 0.4767, 0.25, 0.49, 0.25, 0.4818, 0.3121, 0.4463, 0.3633, 0.4689, 0.3087, 0.4818, 0.3121, 0.4578, 0.37, 0.4103, 0.4103, 0.4463, 0.3633, 0.4578, 0.37, 0.4197, 0.4197, 0.3633, 0.4463, 0.4103, 0.4103, 0.4197, 0.4197, 0.37, 0.4578, 0.1913, 0.4689, 0.25, 0.4767, 0.25, 0.49, 0.1879, 0.4818, 0.25, 0.4767, 0.1913, 0.4689, 0.1951, 0.4548, 0.25, 0.462, 0.1913, 0.4689, 0.1367, 0.4463, 0.144, 0.4336, 0.1951, 0.4548, 0.1367, 0.4463, 0.08972, 0.4103, 0.1001, 0.3999, 0.144, 0.4336, 0.08972, 0.4103, 0.0537, 0.3633, 0.06639, 0.356, 0.1001, 0.3999, 0.0537, 0.3633, 0.03105, 0.3087, 0.04521, 0.3049, 0.06639, 0.356, 0.03105, 0.3087, 0.02333, 0.25, 0.03798, 0.25, 0.04521, 0.3049, 0.02333, 0.25, 0.03105, 0.1913, 0.04521, 0.1951, 0.03798, 0.25, 0.03105, 0.1913, 0.0537, 0.1367, 0.06639, 0.144, 0.04521, 0.1951, 0.0537, 0.1367, 0.08972, 0.08972, 0.1001, 0.1001, 0.06639, 0.144, 0.08972, 0.08972, 0.1367, 0.0537, 0.144, 0.06639, 0.1001, 0.1001, 0.1367, 0.0537, 0.1913, 0.03105, 0.1951, 0.04521, 0.144, 0.06639, 0.1913, 0.03105, 0.25, 0.02333, 0.25, 0.03798, 0.1951, 0.04521, 0.25, 0.02333, 0.3087, 0.03105, 0.3049, 0.04521, 0.25, 0.03798, 0.3087, 0.03105, 0.3633, 0.0537, 0.356, 0.06639, 0.3049, 0.04521, 0.3633, 0.0537, 0.4103, 0.08972, 0.3999, 0.1001, 0.356, 0.06639, 0.4103, 0.08972, 0.4463, 0.1367, 0.4336, 0.144, 0.3999, 0.1001, 0.4463, 0.1367, 0.4689, 0.1913, 0.4548, 0.1951, 0.4336, 0.144, 0.4689, 0.1913, 0.4767, 0.25, 0.462, 0.25, 0.4548, 0.1951, 0.4767, 0.25, 0.4689, 0.3087, 0.4548, 0.3049, 0.462, 0.25, 0.4689, 0.3087, 0.4463, 0.3633, 0.4336, 0.356, 0.4548, 0.3049, 0.4463, 0.3633, 0.4103, 0.4103, 0.3999, 0.3999, 0.4336, 0.356, 0.4103, 0.4103, 0.3633, 0.4463, 0.356, 0.4336, 0.3999, 0.3999, 0.3633, 0.4463, 0.3087, 0.4689, 0.3049, 0.4548, 0.356, 0.4336, 0.3087, 0.4689, 0.25, 0.4767, 0.25, 0.462, 0.3049, 0.4548, 0.25, 0.4487, 0.3014, 0.4419, 0.3049, 0.4548, 0.25, 0.462, 0.8799, 0.3799, 0.8418, 0.4091, 0.8561, 0.4338, 0.9001, 0.4001, 0.08333, 0.8798, 0.08333, 1.0, 0.04167, 1.0, 0.04167, 0.8798, 0.125, 0.8798, 0.125, 1.0, 0.08333, 1.0, 0.08333, 0.8798, 0.1667, 0.8798, 0.1667, 1.0, 0.125, 1.0, 0.125, 0.8798, 0.2083, 0.8798, 0.2083, 1.0, 0.1667, 1.0, 0.1667, 0.8798, 0.25, 0.8798, 0.25, 1.0, 0.2083, 1.0, 0.2083, 0.8798, 0.2917, 0.8798, 0.2917, 1.0, 0.25, 1.0, 0.25, 0.8798, 0.3333, 0.8798, 0.3333, 1.0, 0.2917, 1.0, 0.2917, 0.8798, 0.375, 0.8798, 0.375, 1.0, 0.3333, 1.0, 0.3333, 0.8798, 0.4167, 0.8798, 0.4167, 1.0, 0.375, 1.0, 0.375, 0.8798, 0.4583, 0.8798, 0.4583, 1.0, 0.4167, 1.0, 0.4167, 0.8798, 0.5, 0.8798, 0.5, 1.0, 0.4583, 1.0, 0.4583, 0.8798, 0.5417, 0.8798, 0.5417, 1.0, 0.5, 1.0, 0.5, 0.8798, 0.5833, 0.8798, 0.5833, 1.0, 0.5417, 1.0, 0.5417, 0.8798, 0.625, 0.8798, 0.625, 1.0, 0.5833, 1.0, 0.5833, 0.8798, 0.6667, 0.8798, 0.6667, 1.0, 0.625, 1.0, 0.625, 0.8798, 0.7083, 0.8798, 0.7083, 1.0, 0.6667, 1.0, 0.6667, 0.8798, 0.75, 0.8798, 0.75, 1.0, 0.7083, 1.0, 0.7083, 0.8798, 0.7917, 0.8798, 0.7917, 1.0, 0.75, 1.0, 0.75, 0.8798, 0.8333, 0.8798, 0.8333, 1.0, 0.7917, 1.0, 0.7917, 0.8798, 0.875, 0.8798, 0.875, 1.0, 0.8333, 1.0, 0.8333, 0.8798, 0.9167, 0.8798, 0.9167, 1.0, 0.875, 1.0, 0.875, 0.8798, 0.9583, 0.8798, 0.9583, 1.0, 0.9167, 1.0, 0.9167, 0.8798, 1.0, 0.8798, 1.0, 1.0, 0.9583, 1.0, 0.9583, 0.8798, 0.04167, 0.8798, -1.863e-07, 0.8798, -1.863e-07, 0.84, 0.04167, 0.84, 0.04167, 0.84, -1.863e-07, 0.84, -1.863e-07, 0.7997, 0.04167, 0.7997, 0.08333, 0.8798, 0.04167, 0.8798, 0.04167, 0.84, 0.08333, 0.84, 0.08333, 0.84, 0.04167, 0.84, 0.04167, 0.7997, 0.08333, 0.7997, 0.125, 0.8798, 0.08333, 0.8798, 0.08333, 0.84, 0.125, 0.84, 0.125, 0.84, 0.08333, 0.84, 0.08333, 0.7997, 0.125, 0.7997, 0.1667, 0.8798, 0.125, 0.8798, 0.125, 0.84, 0.1667, 0.84, 0.1667, 0.84, 0.125, 0.84, 0.125, 0.7997, 0.1667, 0.7997, 0.2083, 0.8798, 0.1667, 0.8798, 0.1667, 0.84, 0.2083, 0.84, 0.2083, 0.84, 0.1667, 0.84, 0.1667, 0.7997, 0.2083, 0.7997, 0.25, 0.8798, 0.2083, 0.8798, 0.2083, 0.84, 0.25, 0.84, 0.25, 0.84, 0.2083, 0.84, 0.2083, 0.7997, 0.25, 0.7997, 0.2917, 0.8798, 0.25, 0.8798, 0.25, 0.84, 0.2917, 0.84, 0.2917, 0.84, 0.25, 0.84, 0.25, 0.7997, 0.2917, 0.7997, 0.3333, 0.8798, 0.2917, 0.8798, 0.2917, 0.84, 0.3333, 0.84, 0.3333, 0.84, 0.2917, 0.84, 0.2917, 0.7997, 0.3333, 0.7997, 0.375, 0.8798, 0.3333, 0.8798, 0.3333, 0.84, 0.375, 0.84, 0.375, 0.84, 0.3333, 0.84, 0.3333, 0.7997, 0.375, 0.7997, 0.4167, 0.8798, 0.375, 0.8798, 0.375, 0.84, 0.4167, 0.84, 0.4167, 0.84, 0.375, 0.84, 0.375, 0.7997, 0.4167, 0.7997, 0.4583, 0.8798, 0.4167, 0.8798, 0.4167, 0.84, 0.4583, 0.84, 0.4583, 0.84, 0.4167, 0.84, 0.4167, 0.7997, 0.4583, 0.7997, 0.5, 0.8798, 0.4583, 0.8798, 0.4583, 0.84, 0.5, 0.84, 0.5, 0.84, 0.4583, 0.84, 0.4583, 0.7997, 0.5, 0.7997, 0.5417, 0.8798, 0.5, 0.8798, 0.5, 0.84, 0.5417, 0.84, 0.5417, 0.84, 0.5, 0.84, 0.5, 0.7997, 0.5417, 0.7997, 0.5833, 0.8798, 0.5417, 0.8798, 0.5417, 0.84, 0.5833, 0.84, 0.5833, 0.84, 0.5417, 0.84, 0.5417, 0.7997, 0.5833, 0.7997, 0.625, 0.8798, 0.5833, 0.8798, 0.5833, 0.84, 0.625, 0.84, 0.625, 0.84, 0.5833, 0.84, 0.5833, 0.7997, 0.625, 0.7997, 0.6667, 0.8798, 0.625, 0.8798, 0.625, 0.84, 0.6667, 0.84, 0.6667, 0.84, 0.625, 0.84, 0.625, 0.7997, 0.6667, 0.7997, 0.7083, 0.8798, 0.6667, 0.8798, 0.6667, 0.84, 0.7083, 0.84, 0.7083, 0.84, 0.6667, 0.84, 0.6667, 0.7997, 0.7083, 0.7997, 0.75, 0.8798, 0.7083, 0.8798, 0.7083, 0.84, 0.75, 0.84, 0.75, 0.84, 0.7083, 0.84, 0.7083, 0.7997, 0.75, 0.7997, 0.7917, 0.8798, 0.75, 0.8798, 0.75, 0.84, 0.7917, 0.84, 0.7917, 0.84, 0.75, 0.84, 0.75, 0.7997, 0.7917, 0.7997, 0.8333, 0.8798, 0.7917, 0.8798, 0.7917, 0.84, 0.8333, 0.84, 0.8333, 0.84, 0.7917, 0.84, 0.7917, 0.7997, 0.8333, 0.7997, 0.875, 0.8798, 0.8333, 0.8798, 0.8333, 0.84, 0.875, 0.84, 0.875, 0.84, 0.8333, 0.84, 0.8333, 0.7997, 0.875, 0.7997, 0.9167, 0.8798, 0.875, 0.8798, 0.875, 0.84, 0.9167, 0.84, 0.9167, 0.84, 0.875, 0.84, 0.875, 0.7997, 0.9167, 0.7997, 0.9583, 0.8798, 0.9167, 0.8798, 0.9167, 0.84, 0.9583, 0.84, 0.9583, 0.84, 0.9167, 0.84, 0.9167, 0.7997, 0.9583, 0.7997, 1.0, 0.8798, 0.9583, 0.8798, 0.9583, 0.84, 1.0, 0.84, 1.0, 0.84, 0.9583, 0.84, 0.9583, 0.7997, 1.0, 0.7997, 0.04167, 0.8798, 0.04167, 1.0, -1.863e-07, 1.0, -1.863e-07, 0.8798, 0.04167, 0.5166, 0.04167, 0.7997, -1.863e-07, 0.7997, -1.863e-07, 0.5166, 0.9583, 0.5166, 0.9583, 0.7997, 0.9167, 0.7997, 0.9167, 0.5166, 0.9167, 0.5166, 0.9167, 0.7997, 0.875, 0.7997, 0.875, 0.5166, 0.875, 0.5166, 0.875, 0.7997, 0.8333, 0.7997, 0.8333, 0.5166, 0.8333, 0.5166, 0.8333, 0.7997, 0.7917, 0.7997, 0.7917, 0.5166, 0.7917, 0.5166, 0.7917, 0.7997, 0.75, 0.7997, 0.75, 0.5166, 0.75, 0.5166, 0.75, 0.7997, 0.7083, 0.7997, 0.7083, 0.5166, 0.7083, 0.5166, 0.7083, 0.7997, 0.6667, 0.7997, 0.6667, 0.5166, 0.6667, 0.5166, 0.6667, 0.7997, 0.625, 0.7997, 0.625, 0.5166, 0.625, 0.5166, 0.625, 0.7997, 0.5833, 0.7997, 0.5833, 0.5166, 0.5833, 0.5166, 0.5833, 0.7997, 0.5417, 0.7997, 0.5417, 0.5166, 0.5417, 0.5166, 0.5417, 0.7997, 0.5, 0.7997, 0.5, 0.5166, 0.5, 0.5166, 0.5, 0.7997, 0.4583, 0.7997, 0.4583, 0.5166, 0.4583, 0.5166, 0.4583, 0.7997, 0.4167, 0.7997, 0.4167, 0.5166, 0.4167, 0.5166, 0.4167, 0.7997, 0.375, 0.7997, 0.375, 0.5166, 0.375, 0.5166, 0.375, 0.7997, 0.3333, 0.7997, 0.3333, 0.5166, 0.3333, 0.5166, 0.3333, 0.7997, 0.2917, 0.7997, 0.2917, 0.5166, 0.2917, 0.5166, 0.2917, 0.7997, 0.25, 0.7997, 0.25, 0.5166, 0.25, 0.5166, 0.25, 0.7997, 0.2083, 0.7997, 0.2083, 0.5166, 0.2083, 0.5166, 0.2083, 0.7997, 0.1667, 0.7997, 0.1667, 0.5166, 0.1667, 0.5166, 0.1667, 0.7997, 0.125, 0.7997, 0.125, 0.5166, 0.125, 0.5166, 0.125, 0.7997, 0.08333, 0.7997, 0.08333, 0.5166, 0.08333, 0.5166, 0.08333, 0.7997, 0.04167, 0.7997, 0.04167, 0.5166, 0.8418, 0.4091, 0.7975, 0.4274, 0.8049, 0.455, 0.8561, 0.4338, 0.7025, 0.07258, 0.6582, 0.09093, 0.6582, 0.09093, 0.7025, 0.07258, 0.5726, 0.2025, 0.5663, 0.25, 0.5663, 0.25, 0.5726, 0.2025, 0.8418, 0.09093, 0.7975, 0.07258, 0.7975, 0.07258, 0.8418, 0.09093, 0.8799, 0.3799, 0.9091, 0.3418, 0.9091, 0.3418, 0.8799, 0.3799, 0.5663, 0.25, 0.5726, 0.2975, 0.5726, 0.2975, 0.5663, 0.25, 0.7975, 0.07258, 0.75, 0.06632, 0.75, 0.06632, 0.7975, 0.07258, 0.9091, 0.3418, 0.9274, 0.2975, 0.9274, 0.2975, 0.9091, 0.3418, 0.5726, 0.2975, 0.5909, 0.3418, 0.5909, 0.3418, 0.5726, 0.2975, 0.75, 0.06632, 0.7025, 0.07258, 0.7025, 0.07258, 0.75, 0.06632, 0.9274, 0.2975, 0.9337, 0.25, 0.9337, 0.25, 0.9274, 0.2975, 0.5909, 0.3418, 0.6201, 0.3799, 0.6201, 0.3799, 0.5909, 0.3418, 0.7025, 0.07258, 0.6582, 0.09093, 0.6582, 0.09093, 0.7025, 0.07258, 0.9337, 0.25, 0.9274, 0.2025, 0.9274, 0.2025, 0.9337, 0.25, 0.6201, 0.3799, 0.6582, 0.4091, 0.6582, 0.4091, 0.6201, 0.3799, 0.6582, 0.09093, 0.6201, 0.1201, 0.6201, 0.1201, 0.6582, 0.09093, 0.9274, 0.2025, 0.9091, 0.1582, 0.9091, 0.1582, 0.9274, 0.2025, 0.6582, 0.4091, 0.7025, 0.4274, 0.7025, 0.4274, 0.6582, 0.4091, 0.75, 0.4337, 0.7975, 0.4274, 0.7975, 0.4274, 0.75, 0.4337, 0.6201, 0.1201, 0.5909, 0.1582, 0.5909, 0.1582, 0.6201, 0.1201, 0.9091, 0.1582, 0.8799, 0.1201, 0.8799, 0.1201, 0.9091, 0.1582, 0.7025, 0.4274, 0.75, 0.4337, 0.75, 0.4337, 0.7025, 0.4274, 0.7975, 0.4274, 0.8418, 0.4091, 0.8418, 0.4091, 0.7975, 0.4274, 0.5909, 0.1582, 0.5726, 0.2025, 0.5726, 0.2025, 0.5909, 0.1582, 0.8799, 0.1201, 0.8418, 0.09093, 0.8418, 0.09093, 0.8799, 0.1201, 0.8418, 0.4091, 0.8799, 0.3799, 0.8799, 0.3799, 0.8418, 0.4091, 0.9337, 0.25, 0.9274, 0.2025, 0.9274, 0.2025, 0.9337, 0.25, 0.6201, 0.3799, 0.6582, 0.4091, 0.6582, 0.4091, 0.6201, 0.3799, 0.6582, 0.09093, 0.6201, 0.1201, 0.6201, 0.1201, 0.6582, 0.09093, 0.9274, 0.2025, 0.9091, 0.1582, 0.9091, 0.1582, 0.9274, 0.2025, 0.6582, 0.4091, 0.7025, 0.4274, 0.7025, 0.4274, 0.6582, 0.4091, 0.75, 0.4337, 0.7975, 0.4274, 0.7975, 0.4274, 0.75, 0.4337, 0.6201, 0.1201, 0.5909, 0.1582, 0.5909, 0.1582, 0.6201, 0.1201, 0.9091, 0.1582, 0.8799, 0.1201, 0.8799, 0.1201, 0.9091, 0.1582, 0.7025, 0.4274, 0.75, 0.4337, 0.75, 0.4337, 0.7025, 0.4274, 0.7975, 0.4274, 0.8418, 0.4091, 0.8418, 0.4091, 0.7975, 0.4274, 0.5909, 0.1582, 0.5726, 0.2025, 0.5726, 0.2025, 0.5909, 0.1582, 0.8799, 0.1201, 0.8418, 0.09093, 0.8418, 0.09093, 0.8799, 0.1201, 0.8418, 0.4091, 0.8799, 0.3799, 0.8799, 0.3799, 0.8418, 0.4091, 0.5726, 0.2025, 0.5663, 0.25, 0.5663, 0.25, 0.5726, 0.2025, 0.8418, 0.09093, 0.7975, 0.07258, 0.7975, 0.07258, 0.8418, 0.09093, 0.8799, 0.3799, 0.9091, 0.3418, 0.9091, 0.3418, 0.8799, 0.3799, 0.5663, 0.25, 0.5726, 0.2975, 0.5726, 0.2975, 0.5663, 0.25, 0.7975, 0.07258, 0.75, 0.06632, 0.75, 0.06632, 0.7975, 0.07258, 0.9091, 0.3418, 0.9274, 0.2975, 0.9274, 0.2975, 0.9091, 0.3418, 0.5726, 0.2975, 0.5909, 0.3418, 0.5909, 0.3418, 0.5726, 0.2975, 0.75, 0.06632, 0.7025, 0.07258, 0.7025, 0.07258, 0.75, 0.06632, 0.9274, 0.2975, 0.9337, 0.25, 0.9337, 0.25, 0.9274, 0.2975, 0.5909, 0.3418, 0.6201, 0.3799, 0.6201, 0.3799, 0.5909, 0.3418, 0.9337, 0.25, 0.9274, 0.2025, 0.9274, 0.2025, 0.9337, 0.25, 0.5726, 0.2025, 0.5663, 0.25, 0.5663, 0.25, 0.5726, 0.2025, 0.8418, 0.09093, 0.7975, 0.07258, 0.7975, 0.07258, 0.8418, 0.09093, 0.8799, 0.3799, 0.9091, 0.3418, 0.9091, 0.3418, 0.8799, 0.3799, 0.5663, 0.25, 0.5726, 0.2975, 0.5726, 0.2975, 0.5663, 0.25, 0.7975, 0.07258, 0.75, 0.06632, 0.75, 0.06632, 0.7975, 0.07258, 0.9091, 0.3418, 0.9274, 0.2975, 0.9274, 0.2975, 0.9091, 0.3418, 0.5726, 0.2975, 0.5909, 0.3418, 0.5909, 0.3418, 0.5726, 0.2975, 0.75, 0.06632, 0.7025, 0.07258, 0.7025, 0.07258, 0.75, 0.06632, 0.9274, 0.2975, 0.9337, 0.25, 0.9337, 0.25, 0.9274, 0.2975, 0.5909, 0.3418, 0.6201, 0.3799, 0.6201, 0.3799, 0.5909, 0.3418, 0.7025, 0.07258, 0.6582, 0.09093, 0.6582, 0.09093, 0.7025, 0.07258, 0.9337, 0.25, 0.9274, 0.2025, 0.9274, 0.2025, 0.9337, 0.25, 0.6201, 0.3799, 0.6582, 0.4091, 0.6582, 0.4091, 0.6201, 0.3799, 0.6582, 0.09093, 0.6201, 0.1201, 0.6201, 0.1201, 0.6582, 0.09093, 0.9274, 0.2025, 0.9091, 0.1582, 0.9091, 0.1582, 0.9274, 0.2025, 0.6582, 0.4091, 0.7025, 0.4274, 0.7025, 0.4274, 0.6582, 0.4091, 0.75, 0.4337, 0.7975, 0.4274, 0.7975, 0.4274, 0.75, 0.4337, 0.6201, 0.1201, 0.5909, 0.1582, 0.5909, 0.1582, 0.6201, 0.1201, 0.9091, 0.1582, 0.8799, 0.1201, 0.8799, 0.1201, 0.9091, 0.1582, 0.7025, 0.4274, 0.75, 0.4337, 0.75, 0.4337, 0.7025, 0.4274, 0.7975, 0.4274, 0.8418, 0.4091, 0.8418, 0.4091, 0.7975, 0.4274, 0.5909, 0.1582, 0.5726, 0.2025, 0.5726, 0.2025, 0.5909, 0.1582, 0.8799, 0.1201, 0.8418, 0.09093, 0.8418, 0.09093, 0.8799, 0.1201, 0.5726, 0.2025, 0.5663, 0.25, 0.5663, 0.25, 0.5726, 0.2025, 0.6201, 0.3799, 0.6582, 0.4091, 0.6582, 0.4091, 0.6201, 0.3799, 0.6582, 0.09093, 0.6201, 0.1201, 0.6201, 0.1201, 0.6582, 0.09093, 0.9274, 0.2025, 0.9091, 0.1582, 0.9091, 0.1582, 0.9274, 0.2025, 0.6582, 0.4091, 0.7025, 0.4274, 0.7025, 0.4274, 0.6582, 0.4091, 0.75, 0.4337, 0.7975, 0.4274, 0.7975, 0.4274, 0.75, 0.4337, 0.6201, 0.1201, 0.5909, 0.1582, 0.5909, 0.1582, 0.6201, 0.1201, 0.9091, 0.1582, 0.8799, 0.1201, 0.8799, 0.1201, 0.9091, 0.1582, 0.7025, 0.4274, 0.75, 0.4337, 0.75, 0.4337, 0.7025, 0.4274, 0.7975, 0.4274, 0.8418, 0.4091, 0.8418, 0.4091, 0.7975, 0.4274, 0.5909, 0.1582, 0.5726, 0.2025, 0.5726, 0.2025, 0.5909, 0.1582, 0.8799, 0.1201, 0.8418, 0.09093, 0.8418, 0.09093, 0.8799, 0.1201, 0.8418, 0.4091, 0.8799, 0.3799, 0.8799, 0.3799, 0.8418, 0.4091, 0.5726, 0.2025, 0.5663, 0.25, 0.5663, 0.25, 0.5726, 0.2025, 0.8418, 0.09093, 0.7975, 0.07258, 0.7975, 0.07258, 0.8418, 0.09093, 0.8799, 0.3799, 0.9091, 0.3418, 0.9091, 0.3418, 0.8799, 0.3799, 0.5663, 0.25, 0.5726, 0.2975, 0.5726, 0.2975, 0.5663, 0.25, 0.7975, 0.07258, 0.75, 0.06632, 0.75, 0.06632, 0.7975, 0.07258, 0.9091, 0.3418, 0.9274, 0.2975, 0.9274, 0.2975, 0.9091, 0.3418, 0.5726, 0.2975, 0.5909, 0.3418, 0.5909, 0.3418, 0.5726, 0.2975, 0.75, 0.06632, 0.7025, 0.07258, 0.7025, 0.07258, 0.75, 0.06632, 0.9274, 0.2975, 0.9337, 0.25, 0.9337, 0.25, 0.9274, 0.2975, 0.5909, 0.3418, 0.6201, 0.3799, 0.6201, 0.3799, 0.5909, 0.3418, 0.7025, 0.07258, 0.6582, 0.09093, 0.6582, 0.09093, 0.7025, 0.07258, 0.75, 0.4337, 0.7975, 0.4274, 0.8418, 0.4091, 0.8799, 0.3799, 0.9091, 0.3418, 0.9274, 0.2975, 0.9337, 0.25, 0.9274, 0.2025, 0.9091, 0.1582, 0.8799, 0.1201, 0.8418, 0.09093, 0.7975, 0.07258, 0.75, 0.06632, 0.7025, 0.07258, 0.6582, 0.09093, 0.6201, 0.1201, 0.5909, 0.1582, 0.5726, 0.2025, 0.5663, 0.25, 0.5726, 0.2975, 0.5909, 0.3418, 0.6201, 0.3799, 0.6582, 0.4091, 0.7025, 0.4274, 0.8418, 0.09093, 0.7975, 0.07258, 0.7975, 0.07258, 0.8418, 0.09093, 0.8799, 0.3799, 0.9091, 0.3418, 0.9091, 0.3418, 0.8799, 0.3799, 0.5663, 0.25, 0.5726, 0.2975, 0.5726, 0.2975, 0.5663, 0.25, 0.7975, 0.07258, 0.75, 0.06632, 0.75, 0.06632, 0.7975, 0.07258, 0.9091, 0.3418, 0.9274, 0.2975, 0.9274, 0.2975, 0.9091, 0.3418, 0.5726, 0.2975, 0.5909, 0.3418, 0.5909, 0.3418, 0.5726, 0.2975, 0.75, 0.06632, 0.7025, 0.07258, 0.7025, 0.07258, 0.75, 0.06632, 0.9274, 0.2975, 0.9337, 0.25, 0.9337, 0.25, 0.9274, 0.2975, 0.5909, 0.3418, 0.6201, 0.3799, 0.6201, 0.3799, 0.5909, 0.3418, 0.7025, 0.07258, 0.6582, 0.09093, 0.6582, 0.09093, 0.7025, 0.07258, 0.9337, 0.25, 0.9274, 0.2025, 0.9274, 0.2025, 0.9337, 0.25, 0.6201, 0.3799, 0.6582, 0.4091, 0.6582, 0.4091, 0.6201, 0.3799, 0.6582, 0.09093, 0.6201, 0.1201, 0.6201, 0.1201, 0.6582, 0.09093, 0.9274, 0.2025, 0.9091, 0.1582, 0.9091, 0.1582, 0.9274, 0.2025, 0.6582, 0.4091, 0.7025, 0.4274, 0.7025, 0.4274, 0.6582, 0.4091, 0.75, 0.4337, 0.7975, 0.4274, 0.7975, 0.4274, 0.75, 0.4337, 0.6201, 0.1201, 0.5909, 0.1582, 0.5909, 0.1582, 0.6201, 0.1201, 0.9091, 0.1582, 0.8799, 0.1201, 0.8799, 0.1201, 0.9091, 0.1582, 0.7025, 0.4274, 0.75, 0.4337, 0.75, 0.4337, 0.7025, 0.4274, 0.7975, 0.4274, 0.8418, 0.4091, 0.8418, 0.4091, 0.7975, 0.4274, 0.5909, 0.1582, 0.5726, 0.2025, 0.5726, 0.2025, 0.5909, 0.1582, 0.8799, 0.1201, 0.8418, 0.09093, 0.8418, 0.09093, 0.8799, 0.1201, 0.8418, 0.4091, 0.8799, 0.3799, 0.8799, 0.3799, 0.8418, 0.4091, 1.0, 0.5166, 0.9583, 0.5166, 0.959, 0.5, 0.9993, 0.5, 0.751, 0.4899, 0.8111, 0.482, 0.8049, 0.455, 0.75, 0.4622, 0.9583, 0.5166, 0.9167, 0.5166, 0.9174, 0.5, 0.9576, 0.5, 0.8131, 0.4814, 0.869, 0.4582, 0.8561, 0.4338, 0.8049, 0.455, 0.9167, 0.5166, 0.875, 0.5166, 0.8757, 0.5, 0.916, 0.5, 0.8708, 0.4572, 0.9189, 0.4203, 0.9001, 0.4001, 0.8561, 0.4338, 0.875, 0.5166, 0.8333, 0.5166, 0.834, 0.5, 0.8743, 0.5, 0.9203, 0.4189, 0.9572, 0.3708, 0.9338, 0.3561, 0.9001, 0.4001, 0.8333, 0.5166, 0.7917, 0.5166, 0.7924, 0.5, 0.8326, 0.5, 0.9582, 0.369, 0.9814, 0.3131, 0.955, 0.3049, 0.9338, 0.3561, 0.7917, 0.5166, 0.75, 0.5166, 0.7507, 0.5, 0.791, 0.5, 0.982, 0.3111, 0.9899, 0.251, 0.9622, 0.25, 0.955, 0.3049, 0.75, 0.5166, 0.7083, 0.5166, 0.709, 0.5, 0.7493, 0.5, 0.9899, 0.249, 0.982, 0.1889, 0.955, 0.1951, 0.9622, 0.25, 0.7083, 0.5166, 0.6667, 0.5166, 0.6674, 0.5, 0.7076, 0.5, 0.9814, 0.1869, 0.9582, 0.131, 0.9338, 0.1439, 0.955, 0.1951, 0.6667, 0.5166, 0.625, 0.5166, 0.6257, 0.5, 0.666, 0.5, 0.9572, 0.1292, 0.9203, 0.08112, 0.9001, 0.09993, 0.9338, 0.1439, 0.625, 0.5166, 0.5833, 0.5166, 0.584, 0.5, 0.6243, 0.5, 0.9189, 0.07966, 0.8708, 0.04279, 0.8561, 0.0662, 0.9001, 0.09993, 0.5833, 0.5166, 0.5417, 0.5166, 0.5424, 0.5, 0.5826, 0.5, 0.869, 0.04176, 0.8131, 0.01858, 0.8049, 0.04499, 0.8561, 0.0662, 0.5417, 0.5166, 0.5, 0.5166, 0.5007, 0.5, 0.541, 0.5, 0.8111, 0.01804, 0.751, 0.01014, 0.75, 0.03776, 0.8049, 0.04499, 0.5, 0.5166, 0.4583, 0.5166, 0.459, 0.5, 0.4993, 0.5, 0.749, 0.01014, 0.6889, 0.01804, 0.6951, 0.04499, 0.75, 0.03776, 0.4583, 0.5166, 0.4167, 0.5166, 0.4174, 0.5, 0.4576, 0.5, 0.6869, 0.01858, 0.631, 0.04176, 0.6439, 0.0662, 0.6951, 0.04499, 0.4167, 0.5166, 0.375, 0.5166, 0.3757, 0.5, 0.416, 0.5, 0.6292, 0.04279, 0.5811, 0.07966, 0.5999, 0.09993, 0.6439, 0.0662, 0.375, 0.5166, 0.3333, 0.5166, 0.334, 0.5, 0.3743, 0.5, 0.5797, 0.08112, 0.5428, 0.1292, 0.5662, 0.1439, 0.5999, 0.09993, 0.3333, 0.5166, 0.2917, 0.5166, 0.2924, 0.5, 0.3326, 0.5, 0.5418, 0.131, 0.5186, 0.1869, 0.545, 0.1951, 0.5662, 0.1439, 0.2917, 0.5166, 0.25, 0.5166, 0.2507, 0.5, 0.291, 0.5, 0.518, 0.1889, 0.5101, 0.249, 0.5378, 0.25, 0.545, 0.1951, 0.25, 0.5166, 0.2083, 0.5166, 0.209, 0.5, 0.2493, 0.5, 0.5101, 0.251, 0.518, 0.3111, 0.545, 0.3049, 0.5378, 0.25, 0.2083, 0.5166, 0.1667, 0.5166, 0.1674, 0.5, 0.2076, 0.5, 0.5186, 0.3131, 0.5418, 0.369, 0.5662, 0.3561, 0.545, 0.3049, 0.1667, 0.5166, 0.125, 0.5166, 0.1257, 0.5, 0.166, 0.5, 0.5428, 0.3708, 0.5797, 0.4189, 0.5999, 0.4001, 0.5662, 0.3561, 0.125, 0.5166, 0.08333, 0.5166, 0.08402, 0.5, 0.1243, 0.5, 0.5811, 0.4203, 0.6292, 0.4572, 0.6439, 0.4338, 0.5999, 0.4001, 0.08333, 0.5166, 0.04167, 0.5166, 0.04236, 0.5, 0.08264, 0.5, 0.631, 0.4582, 0.6869, 0.4814, 0.6951, 0.455, 0.6439, 0.4338, 0.04167, 0.5166, -1.863e-07, 0.5166, 0.0006913, 0.5, 0.04097, 0.5, 0.6889, 0.482, 0.749, 0.4899, 0.75, 0.4622, 0.6951, 0.455, 0.7975, 0.4274, 0.75, 0.4337, 0.75, 0.4622, 0.8049, 0.455])
me_cylinder.update()
me_cube_002 = bpy.data.meshes.new('Cube.002')
me_cube_002.from_pydata([(-1.816, -0.515, 0.2245), (-0.9895, -0.515, 0.2245), (-1.816, -0.5312, 0.1855), (-0.9895, -0.5312, 0.1855), (-1.816, -0.5703, 0.1693), (-0.9895, -0.5703, 0.1693), (-1.816, -0.6093, 0.1855), (-0.9895, -0.6093, 0.1855), (-1.816, -0.6255, 0.2245), (-0.9895, -0.6255, 0.2245), (-1.816, -0.6093, 0.2636), (-0.9895, -0.6093, 0.2636), (-1.816, -0.5703, 0.2798), (-0.9895, -0.5703, 0.2798), (-1.816, -0.5312, 0.2636), (-0.9895, -0.5312, 0.2636), (-1.822, -0.5118, 0.2245), (-1.833, -0.5233, 0.1855), (-1.861, -0.5509, 0.1693), (-1.888, -0.5785, 0.1855), (-1.9, -0.59, 0.2245), (-1.888, -0.5785, 0.2636), (-1.861, -0.5509, 0.2798), (-1.833, -0.5233, 0.2636), (-1.825, -0.5065, 0.2245), (-1.841, -0.5065, 0.1855), (-1.88, -0.5065, 0.1693), (-1.919, -0.5065, 0.1855), (-1.935, -0.5065, 0.2245), (-1.919, -0.5065, 0.2636), (-1.88, -0.5065, 0.2798), (-1.841, -0.5065, 0.2636), (-1.825, 0.2334, 0.2245), (-1.841, 0.2334, 0.1855), (-1.88, 0.2334, 0.1693), (-1.919, 0.2334, 0.1855), (-1.935, 0.2334, 0.2245), (-1.919, 0.2334, 0.2636), (-1.88, 0.2334, 0.2798), (-1.841, 0.2334, 0.2636), (-0.9825, -0.5121, 0.2245), (-0.9711, -0.5235, 0.1855), (-0.9435, -0.5512, 0.1693), (-0.9158, -0.5788, 0.1855), (-0.9044, -0.5902, 0.2245), (-0.9158, -0.5788, 0.2636), (-0.9435, -0.5512, 0.2798), (-0.9711, -0.5235, 0.2636), (-0.983, -0.5018, 0.2245), (-0.9668, -0.5018, 0.1855), (-0.9277, -0.5018, 0.1693), (-0.8887, -0.5018, 0.1855), (-0.8725, -0.5018, 0.2245), (-0.8887, -0.5018, 0.2636), (-0.9277, -0.5018, 0.2798), (-0.9668, -0.5018, 0.2636), (-0.983, -0.4299, 0.2245), (-0.9668, -0.4299, 0.1855), (-0.9277, -0.4299, 0.1693), (-0.8887, -0.4299, 0.1855), (-0.8725, -0.4299, 0.2245), (-0.8887, -0.4299, 0.2636), (-0.9277, -0.4299, 0.2798), (-0.9668, -0.4299, 0.2636)], [], [(0, 1, 3, 2), (2, 3, 5, 4), (4, 5, 7, 6), (6, 7, 9, 8), (8, 9, 11, 10), (10, 11, 13, 12), (12, 13, 15, 14), (14, 15, 1, 0), (14, 0, 16, 23), (0, 2, 17, 16), (4, 6, 19, 18), (10, 12, 22, 21), (6, 8, 20, 19), (12, 14, 23, 22), (2, 4, 18, 17), (8, 10, 21, 20), (23, 16, 24, 31), (21, 22, 30, 29), (19, 20, 28, 27), (17, 18, 26, 25), (22, 23, 31, 30), (20, 21, 29, 28), (18, 19, 27, 26), (16, 17, 25, 24), (28, 29, 37, 36), (26, 27, 35, 34), (24, 25, 33, 32), (31, 24, 32, 39), (29, 30, 38, 37), (27, 28, 36, 35), (25, 26, 34, 33), (30, 31, 39, 38), (7, 5, 42, 43), (13, 11, 45, 46), (9, 7, 43, 44), (15, 13, 46, 47), (5, 3, 41, 42), (11, 9, 44, 45), (1, 15, 47, 40), (3, 1, 40, 41), (45, 44, 52, 53), (43, 42, 50, 51), (41, 40, 48, 49), (40, 47, 55, 48), (46, 45, 53, 54), (44, 43, 51, 52), (42, 41, 49, 50), (47, 46, 54, 55), (55, 54, 62, 63), (53, 52, 60, 61), (51, 50, 58, 59), (49, 48, 56, 57), (48, 55, 63, 56), (54, 53, 61, 62), (52, 51, 59, 60), (50, 49, 57, 58)])
me_cube_002.polygons.foreach_set('use_smooth', [True] * 56)
_uv = me_cube_002.uv_layers.new(name='UVMap')
_uv.uv.foreach_set('vector', [1.0, 0.5, 1.0, 1.0, 0.875, 1.0, 0.875, 0.5, 0.875, 0.5, 0.875, 1.0, 0.75, 1.0, 0.75, 0.5, 0.75, 0.5, 0.75, 1.0, 0.625, 1.0, 0.625, 0.5, 0.625, 0.5, 0.625, 1.0, 0.5, 1.0, 0.5, 0.5, 0.5, 0.5, 0.5, 1.0, 0.375, 1.0, 0.375, 0.5, 0.375, 0.5, 0.375, 1.0, 0.25, 1.0, 0.25, 0.5, 0.25, 0.5, 0.25, 1.0, 0.125, 1.0, 0.125, 0.5, 0.125, 0.5, 0.125, 1.0, 0.0, 1.0, 0.0, 0.5, 0.125, 0.5, 0.0, 0.5, 0.0, 0.5, 0.125, 0.5, 1.0, 0.5, 0.875, 0.5, 0.875, 0.5, 1.0, 0.5, 0.75, 0.5, 0.625, 0.5, 0.625, 0.5, 0.75, 0.5, 0.375, 0.5, 0.25, 0.5, 0.25, 0.5, 0.375, 0.5, 0.625, 0.5, 0.5, 0.5, 0.5, 0.5, 0.625, 0.5, 0.25, 0.5, 0.125, 0.5, 0.125, 0.5, 0.25, 0.5, 0.875, 0.5, 0.75, 0.5, 0.75, 0.5, 0.875, 0.5, 0.5, 0.5, 0.375, 0.5, 0.375, 0.5, 0.5, 0.5, 0.125, 0.5, 0.0, 0.5, 0.0, 0.5, 0.125, 0.5, 0.375, 0.5, 0.25, 0.5, 0.25, 0.5, 0.375, 0.5, 0.625, 0.5, 0.5, 0.5, 0.5, 0.5, 0.625, 0.5, 0.875, 0.5, 0.75, 0.5, 0.75, 0.5, 0.875, 0.5, 0.25, 0.5, 0.125, 0.5, 0.125, 0.5, 0.25, 0.5, 0.5, 0.5, 0.375, 0.5, 0.375, 0.5, 0.5, 0.5, 0.75, 0.5, 0.625, 0.5, 0.625, 0.5, 0.75, 0.5, 1.0, 0.5, 0.875, 0.5, 0.875, 0.5, 1.0, 0.5, 0.5, 0.5, 0.375, 0.5, 0.375, 0.5, 0.5, 0.5, 0.75, 0.5, 0.625, 0.5, 0.625, 0.5, 0.75, 0.5, 1.0, 0.5, 0.875, 0.5, 0.875, 0.5, 1.0, 0.5, 0.125, 0.5, 0.0, 0.5, 0.0, 0.5, 0.125, 0.5, 0.375, 0.5, 0.25, 0.5, 0.25, 0.5, 0.375, 0.5, 0.625, 0.5, 0.5, 0.5, 0.5, 0.5, 0.625, 0.5, 0.875, 0.5, 0.75, 0.5, 0.75, 0.5, 0.875, 0.5, 0.25, 0.5, 0.125, 0.5, 0.125, 0.5, 0.25, 0.5, 0.625, 1.0, 0.75, 1.0, 0.75, 1.0, 0.625, 1.0, 0.25, 1.0, 0.375, 1.0, 0.375, 1.0, 0.25, 1.0, 0.5, 1.0, 0.625, 1.0, 0.625, 1.0, 0.5, 1.0, 0.125, 1.0, 0.25, 1.0, 0.25, 1.0, 0.125, 1.0, 0.75, 1.0, 0.875, 1.0, 0.875, 1.0, 0.75, 1.0, 0.375, 1.0, 0.5, 1.0, 0.5, 1.0, 0.375, 1.0, 0.0, 1.0, 0.125, 1.0, 0.125, 1.0, 0.0, 1.0, 0.875, 1.0, 1.0, 1.0, 1.0, 1.0, 0.875, 1.0, 0.375, 1.0, 0.5, 1.0, 0.5, 1.0, 0.375, 1.0, 0.625, 1.0, 0.75, 1.0, 0.75, 1.0, 0.625, 1.0, 0.875, 1.0, 1.0, 1.0, 1.0, 1.0, 0.875, 1.0, 0.0, 1.0, 0.125, 1.0, 0.125, 1.0, 0.0, 1.0, 0.25, 1.0, 0.375, 1.0, 0.375, 1.0, 0.25, 1.0, 0.5, 1.0, 0.625, 1.0, 0.625, 1.0, 0.5, 1.0, 0.75, 1.0, 0.875, 1.0, 0.875, 1.0, 0.75, 1.0, 0.125, 1.0, 0.25, 1.0, 0.25, 1.0, 0.125, 1.0, 0.125, 1.0, 0.25, 1.0, 0.25, 1.0, 0.125, 1.0, 0.375, 1.0, 0.5, 1.0, 0.5, 1.0, 0.375, 1.0, 0.625, 1.0, 0.75, 1.0, 0.75, 1.0, 0.625, 1.0, 0.875, 1.0, 1.0, 1.0, 1.0, 1.0, 0.875, 1.0, 0.0, 1.0, 0.125, 1.0, 0.125, 1.0, 0.0, 1.0, 0.25, 1.0, 0.375, 1.0, 0.375, 1.0, 0.25, 1.0, 0.5, 1.0, 0.625, 1.0, 0.625, 1.0, 0.5, 1.0, 0.75, 1.0, 0.875, 1.0, 0.875, 1.0, 0.75, 1.0])
me_cube_002.update()

# ---- objects
ob_cube = bpy.data.objects.new('Cube', me_cube_001)
ob_cylinder = bpy.data.objects.new('Cylinder', me_cylinder)
ob_cube_001 = bpy.data.objects.new('Cube.001', me_cube_002)

# ---- transforms, parenting, visibility, modifiers, constraints
ob_cube.location = (0.0, 0.0, 0.0)
ob_cylinder.location = (0.0, 0.0, 0.2673)
ob_cylinder.rotation_euler = (1.571, -0.0, 0.0)
ob_cylinder.scale = (0.9824, 0.9824, 1.2)
ob_cube_001.location = (0.0, 0.0, 0.0)
_m = ob_cube_001.modifiers.new('Mirror', 'MIRROR')
_m.use_axis = (False, True, False)
_m.offset_u = -0.3582
_m.merge_threshold = 0.121
_m.bisect_threshold = 0.128

# ---- collection membership
col_collection.objects.link(ob_cube)
col_collection.objects.link(ob_cylinder)
col_collection.objects.link(ob_cube_001)

# ---- scene / render settings (as saved in the file)
scene.frame_start = 1; scene.frame_end = 250; scene.frame_set(1)
scene.render.engine = 'BLENDER_EEVEE_NEXT'
bpy.context.view_layer.update()

# ---- added for rendering (the .blend has no active camera and no usable light): camera, sun
cam_auto = bpy.data.cameras.new('AutoCamera')
cam_auto.lens = 50.0
cam_auto.sensor_width = 36.0
cam_auto.clip_end = 1000.0
ob_auto_camera = bpy.data.objects.new('AutoCamera', cam_auto)
scene.collection.objects.link(ob_auto_camera)
ob_auto_camera.location = (4.79999, -5.59669, 3.63667)
ob_auto_camera.rotation_euler = (1.09748, -7.21219e-08, 0.694738)
scene.camera = ob_auto_camera
light_auto_sun = bpy.data.lights.new('AutoSun', 'SUN')
light_auto_sun.energy = 3.0
light_auto_sun.angle = 0.0523599
ob_auto_sun = bpy.data.objects.new('AutoSun', light_auto_sun)
scene.collection.objects.link(ob_auto_sun)
ob_auto_sun.rotation_euler = (0.872665, 0.174533, 0.523599)
bpy.context.view_layer.update()
